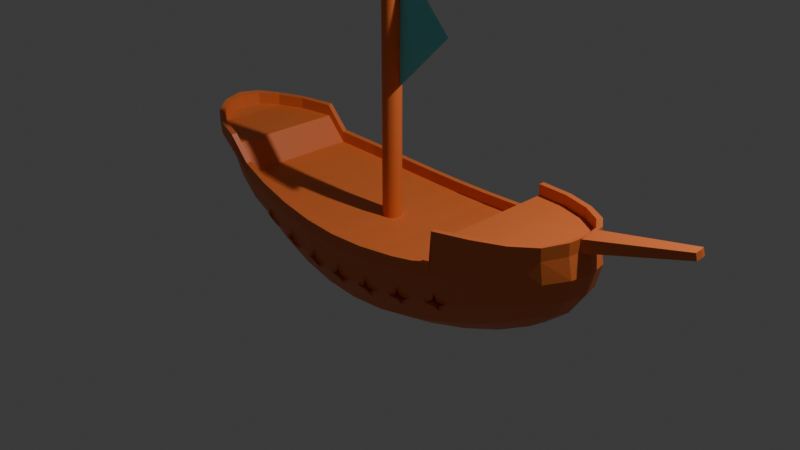 # Source: untitled4.blend  (saved by Blender 4.1.24; exported with 4.5.12 LTS)
import bpy
from mathutils import Matrix  # noqa: F401  (used for matrix-valued properties, if any)

bpy.ops.wm.read_factory_settings(use_empty=True)
scene = bpy.context.scene
scene.name = 'Scene'

# ---- collections
col_collection = bpy.data.collections.new('Collection'); scene.collection.children.link(col_collection)

# ---- materials (node trees are filled in below, after node groups)
mat_material = bpy.data.materials.new('Material')
mat_material.use_transparent_shadow = False
mat_material_001 = bpy.data.materials.new('Material.001')
mat_material_001.use_transparent_shadow = False

# ---- material node trees
mat_material.use_nodes = True; mat_material.node_tree.nodes.clear()
_N = mat_material.node_tree.nodes; _L = mat_material.node_tree.links
n0 = _N.new('ShaderNodeBsdfPrincipled'); n0.name = 'Principled BSDF'; n0.location = (10, 300)
n0.inputs[0].default_value = (0.8003, 0.1809, 0.04187, 1.0)
n1 = _N.new('ShaderNodeOutputMaterial'); n1.name = 'Material Output'; n1.location = (300, 300)
_L.new(n0.outputs[0], n1.inputs[0])
n1.is_active_output = True
mat_material_001.use_nodes = True; mat_material_001.node_tree.nodes.clear()
_N = mat_material_001.node_tree.nodes; _L = mat_material_001.node_tree.links
n0 = _N.new('ShaderNodeBsdfPrincipled'); n0.name = 'Principled BSDF'; n0.location = (10, 300)
n0.inputs[0].default_value = (0.1582, 0.7615, 0.8001, 1.0)
n1 = _N.new('ShaderNodeOutputMaterial'); n1.name = 'Material Output'; n1.location = (300, 300)
_L.new(n0.outputs[0], n1.inputs[0])
n1.is_active_output = True

# ---- world
world_world = bpy.data.worlds.new('World'); scene.world = world_world
world_world.use_nodes = True; world_world.node_tree.nodes.clear()
_N = world_world.node_tree.nodes; _L = world_world.node_tree.links
n0 = _N.new('ShaderNodeOutputWorld'); n0.name = 'World Output'; n0.location = (300, 300)
n1 = _N.new('ShaderNodeBackground'); n1.name = 'Background'; n1.location = (10, 300)
n1.inputs[0].default_value = (0.05088, 0.05088, 0.05088, 1.0)
_L.new(n1.outputs[0], n0.inputs[0])
n0.is_active_output = True
world_world.color = (0.05088, 0.05088, 0.05088)
world_world.use_sun_shadow = False
world_world.sun_shadow_jitter_overblur = 0.0

# ---- cameras
cam_camera = bpy.data.cameras.new('Camera')
cam_camera.clip_end = 100.0
cam_camera.ortho_scale = 7.314

# ---- lights
light_light = bpy.data.lights.new('Light', 'POINT')
light_light.transmission_factor = 0.0
light_light.energy = 1000.0
light_light.shadow_soft_size = 0.1
light_light.shadow_maximum_resolution = 0.006
light_light.use_absolute_resolution = True

# ---- meshes
me_cube_001 = bpy.data.meshes.new('Cube.001')
me_cube_001.from_pydata([(-2.147, -0.3168, -0.1007), (-2.128, -0.3901, 0.6536), (-2.147, 0.3168, -0.1007), (-2.128, 0.3901, 0.6536), (2.099, -0.3168, -0.1007), (2.118, -0.3901, 0.6536), (2.099, 0.3168, -0.1007), (2.118, 0.3901, 0.6536), (-0.7715, 0.5934, -0.5643), (-0.7715, -0.5934, -0.5643), (0.7998, -0.5934, -0.5643), (0.7998, 0.5934, -0.5643), (-2.22, 0.1842, -0.1343), (-2.257, -7.544e-08, -0.1506), (-2.22, -0.1842, -0.1343), (-2.214, -0.3718, 0.06769), (-2.244, -0.4158, 0.2966), (-2.348, -0.4255, 0.5017), (-2.348, 0.3245, 0.5017), (-2.244, 0.4158, 0.2966), (-2.214, 0.3718, 0.06769), (-1.201, 0.5274, -0.4701), (-1.61, 0.4503, -0.3485), (-1.943, 0.3761, -0.213), (2.142, 0.3759, 0.5052), (2.209, 0.4158, 0.2966), (2.169, 0.3718, 0.06769), (2.164, -0.1842, -0.1343), (2.196, -8.103e-08, -0.1506), (2.164, 0.1842, -0.1343), (2.142, -0.3759, 0.5052), (2.209, -0.4158, 0.2966), (2.169, -0.3718, 0.06769), (1.208, -0.5274, -0.4701), (1.592, -0.4503, -0.3485), (1.906, -0.3761, -0.213), (0.4064, 0.6346, -0.6219), (0.02338, 0.6483, -0.6411), (-0.3643, 0.6346, -0.6219), (-1.943, -0.3761, -0.213), (-1.61, -0.4503, -0.3485), (-1.201, -0.5274, -0.4701), (0.02496, -0.6606, 0.6718), (-0.7723, 0.3211, -0.7403), (-0.7726, -2.794e-09, -0.7989), (-0.7723, -0.3211, -0.7403), (-0.7615, -0.7922, 0.06067), (-0.7615, 0.7922, 0.06067), (-0.77, 0.7748, -0.2808), (-0.3643, -0.6346, -0.6219), (0.02338, -0.6483, -0.6411), (0.4064, -0.6346, -0.6219), (1.906, 0.3761, -0.213), (1.592, 0.4503, -0.3485), (1.208, 0.5274, -0.4701), (0.7959, -0.7922, 0.06061), (0.7989, 0.3211, -0.7403), (0.7986, -6.519e-09, -0.7989), (0.7989, -0.3211, -0.7403), (0.7959, 0.7922, 0.06061), (0.8012, 0.7748, -0.2808), (-2.367, -0.1992, 0.09038), (-2.412, -0.2188, 0.3284), (-2.486, -0.2479, 0.5274), (-2.419, -5.635e-08, 0.09104), (-2.468, -6.659e-08, 0.339), (-2.532, -0.05047, 0.5412), (-2.367, 0.1992, 0.09038), (-2.412, 0.2188, 0.3284), (-2.486, 0.147, 0.5274), (1.211, 0.702, -0.2042), (1.21, 0.7285, 0.1142), (1.212, 0.7056, 0.4351), (1.601, 0.6093, -0.1082), (1.61, 0.6953, 0.1823), (1.595, 0.6323, 0.4698), (1.929, 0.503, -0.007792), (1.95, 0.5739, 0.2454), (1.914, 0.5211, 0.4902), (2.312, 0.1992, 0.09038), (2.367, 0.2188, 0.3284), (2.274, 0.1982, 0.5307), (2.359, -7.311e-08, 0.09104), (2.42, -4.377e-08, 0.339), (2.319, -3.135e-09, 0.5445), (2.312, -0.1992, 0.09038), (2.367, -0.2188, 0.3284), (2.274, -0.1982, 0.5307), (-1.186, -0.7293, 0.1154), (-1.611, -0.6093, -0.1082), (-1.608, -0.6371, 0.1846), (-1.778, -0.6803, 0.4697), (-1.959, -0.503, -0.007792), (-1.97, -0.5739, 0.2454), (-2.108, -0.5711, 0.4865), (1.207, 0.2822, -0.6348), (1.595, 0.2386, -0.4949), (1.922, 0.2016, -0.3276), (1.207, -3.073e-08, -0.6896), (1.599, -6.612e-08, -0.5426), (1.937, -6.892e-08, -0.3629), (1.207, -0.2822, -0.6348), (1.595, -0.2386, -0.4949), (1.922, -0.2016, -0.3276), (-1.966, 0.2016, -0.3276), (-1.617, 0.2386, -0.4949), (-1.204, 0.2822, -0.6348), (-1.984, -7.218e-08, -0.3629), (-1.624, -4.936e-08, -0.5426), (-1.205, -2.887e-08, -0.6896), (-1.966, -0.2016, -0.3276), (-1.617, -0.2386, -0.4949), (-1.204, -0.2822, -0.6348), (0.4041, -0.8297, 0.02661), (0.02416, -0.8421, 0.0153), (-0.3593, -0.8297, 0.02662), (-1.959, 0.503, -0.007792), (-1.97, 0.5739, 0.2454), (-2.108, 0.4702, 0.4865), (-1.611, 0.6093, -0.1082), (-1.603, 0.6383, 0.1771), (-1.774, 0.5809, 0.4621), (-1.199, 0.702, -0.2042), (-1.186, 0.7293, 0.1154), (1.929, -0.503, -0.007792), (1.95, -0.5739, 0.2454), (1.914, -0.5211, 0.4902), (1.601, -0.6093, -0.1082), (1.61, -0.6953, 0.1823), (1.595, -0.6323, 0.4698), (1.21, -0.7285, 0.1142), (1.212, -0.7056, 0.4351), (-0.3647, 0.3455, -0.8043), (0.02316, 0.3537, -0.8257), (0.4061, 0.3455, -0.8043), (-0.3648, -2.794e-09, -0.8652), (0.02309, 9.313e-10, -0.8872), (0.4059, -2.794e-09, -0.8652), (-0.3647, -0.3455, -0.8043), (0.02316, -0.3537, -0.8257), (0.4061, -0.3455, -0.8043), (-0.3637, 0.8194, -0.3279), (-0.3593, 0.8297, 0.02662), (0.02374, 0.8343, -0.3436), (0.02416, 0.8421, 0.0153), (0.4071, 0.8194, -0.3279), (0.4041, 0.8297, 0.02661), (-2.537, -0.2738, 0.543), (-2.588, -0.05047, 0.5618), (-2.537, 0.1729, 0.543), (1.215, 0.7861, 0.1169), (-2.387, -0.4695, 0.5082), (-2.387, 0.3686, 0.5082), (1.217, 0.7633, 0.4376), (1.61, 0.6882, 0.4708), (1.939, 0.5734, 0.4922), (0.8029, 0.8495, 0.06143), (2.325, 0.2234, 0.5469), (2.181, 0.4191, 0.5121), (2.374, -3.353e-08, 0.5657), (2.325, -0.2234, 0.5469), (-1.197, -0.7861, 0.1169), (2.181, -0.4191, 0.5121), (-1.612, -0.6953, 0.1823), (-1.786, -0.7387, 0.4669), (-2.132, -0.6238, 0.4883), (-0.7683, -0.8495, 0.06143), (0.4078, -0.8873, 0.02688), (0.02417, -0.8999, 0.01536), (-0.3629, -0.8873, 0.02688), (0.8029, -0.8495, 0.06143), (-2.132, 0.5229, 0.4883), (-1.786, 0.6377, 0.4669), (-1.612, 0.6953, 0.1823), (-1.197, 0.7861, 0.1169), (-0.7683, 0.8495, 0.06143), (1.939, -0.5734, 0.4922), (1.61, -0.6882, 0.4708), (1.217, -0.7633, 0.4376), (1.215, -0.7861, 0.1169), (-0.3629, 0.8873, 0.02688), (0.02417, 0.8999, 0.01536), (0.4078, 0.8873, 0.02688), (2.274, 0.1982, 0.5412), (2.274, -0.1982, 0.5412), (2.142, 0.3759, 0.5157), (2.142, -0.3759, 0.5157), (1.914, 0.5211, 0.5008), (1.914, -0.5211, 0.5008), (1.595, 0.6323, 0.4803), (1.595, -0.6323, 0.4803), (1.212, 0.7056, 0.4456), (1.212, -0.7056, 0.4456), (1.21, 0.7285, 0.1247), (1.21, -0.7285, 0.1247), (0.7958, 0.7922, 0.07114), (0.7958, -0.7922, 0.07114), (0.4041, -0.8297, 0.03714), (0.4041, 0.8297, 0.03714), (0.0241, -0.8421, 0.02583), (0.0241, 0.8422, 0.02583), (-0.3594, -0.8297, 0.03715), (-0.3594, 0.8297, 0.03715), (-0.7616, -0.7922, 0.0712), (-0.7616, 0.7922, 0.0712), (-1.187, -0.7293, 0.1259), (-1.187, 0.7293, 0.1259), (-1.608, -0.6371, 0.1951), (-1.603, 0.6383, 0.1877), (-1.778, -0.6803, 0.4802), (-1.774, 0.581, 0.4726), (-2.108, -0.5711, 0.4971), (-2.108, 0.4702, 0.4971), (-2.348, -0.4255, 0.5122), (-2.348, 0.3245, 0.5122), (-2.486, -0.2479, 0.5379), (-2.486, 0.147, 0.5379), (-2.532, -0.05047, 0.5517), (2.319, 3.632e-06, 0.555), (-2.538, -0.2743, 0.6745), (-2.589, -0.05094, 0.6933), (-2.538, 0.1724, 0.6745), (-2.387, -0.47, 0.6397), (-2.387, 0.3681, 0.6397), (1.214, 0.7856, 0.2483), (1.217, 0.7628, 0.5691), (1.609, 0.6877, 0.6023), (1.938, 0.5729, 0.6236), (0.802, 0.849, 0.1929), (2.18, 0.4186, 0.6435), (2.324, 0.2229, 0.6784), (2.373, -0.0004704, 0.6972), (2.324, -0.2238, 0.6784), (2.18, -0.4195, 0.6435), (-1.198, -0.7866, 0.2483), (-1.613, -0.6957, 0.3138), (-1.787, -0.7391, 0.5984), (-2.133, -0.6243, 0.6197), (-0.7692, -0.85, 0.1929), (0.4069, -0.8877, 0.1584), (0.02325, -0.9003, 0.1468), (-0.3638, -0.8877, 0.1584), (0.802, -0.85, 0.1929), (-2.133, 0.5224, 0.6197), (-1.787, 0.6372, 0.5984), (-1.613, 0.6948, 0.3138), (-1.198, 0.7856, 0.2483), (-0.7692, 0.849, 0.1929), (1.938, -0.5738, 0.6236), (1.609, -0.6887, 0.6023), (1.217, -0.7637, 0.5691), (1.214, -0.7866, 0.2483), (-0.3638, 0.8868, 0.1584), (0.02325, 0.8994, 0.1468), (0.4069, 0.8868, 0.1584), (-2.487, -0.2484, 0.6589), (-2.533, -0.05094, 0.6727), (-2.487, 0.1465, 0.6589), (-2.349, -0.4259, 0.6332), (-2.349, 0.3241, 0.6332), (1.21, 0.728, 0.2457), (1.211, 0.7052, 0.5666), (1.594, 0.6318, 0.6012), (1.913, 0.5206, 0.6217), (0.795, 0.7917, 0.1921), (2.141, 0.3754, 0.6366), (2.273, 0.1977, 0.6622), (2.318, -0.0004704, 0.676), (2.273, -0.1987, 0.6622), (2.141, -0.3763, 0.6366), (-1.187, -0.7298, 0.2468), (-1.608, -0.6375, 0.3161), (-1.779, -0.6807, 0.6011), (-2.108, -0.5716, 0.618), (-0.7624, -0.7926, 0.1921), (0.4032, -0.8301, 0.1581), (0.02324, -0.8426, 0.1468), (-0.3602, -0.8301, 0.1581), (0.795, -0.7927, 0.1921), (-2.108, 0.4697, 0.618), (-1.775, 0.5805, 0.5936), (-1.604, 0.6378, 0.3086), (-1.187, 0.7288, 0.2468), (-0.7624, 0.7917, 0.1921), (1.913, -0.5215, 0.6217), (1.594, -0.6328, 0.6012), (1.211, -0.7061, 0.5666), (1.21, -0.7289, 0.2457), (-0.3602, 0.8292, 0.1581), (0.02324, 0.8417, 0.1468), (0.4032, 0.8292, 0.1581), (2.349, -0.1166, 0.5559), (2.348, -0.117, 0.6874), (2.35, 0.1095, 0.5565), (2.349, 0.109, 0.688), (2.357, 0.1261, 0.5606), (2.387, 0.01802, 0.5712), (2.357, 0.01087, 0.699), (2.327, 0.119, 0.6884), (2.373, -0.09928, 0.5518), (2.342, -0.1064, 0.6796), (3.373, 0.14, 0.834), (3.389, 0.08117, 0.8397), (3.372, 0.07727, 0.9093), (3.356, 0.1361, 0.9035), (3.381, 0.01733, 0.8292), (3.365, 0.01343, 0.8987), (-0.7698, -0.7969, -0.1652), (-0.883, -0.753, -0.2587), (-0.7696, -0.7092, -0.3778), (-0.6553, -0.7843, -0.2934), (-0.8063, -0.7556, -0.2276), (0.6853, -0.4396, -0.1515), (-0.8056, -0.7271, -0.2971), (-0.7253, -0.7382, -0.3092), (-0.7258, -0.7667, -0.2401), (0.8023, -0.7968, -0.1652), (0.6866, -0.7846, -0.2938), (0.7996, -0.7092, -0.3778), (0.9138, -0.7522, -0.2577), (0.7574, -0.7668, -0.2402), (0.801, -0.4518, -0.02289), (0.756, -0.7383, -0.3093), (0.8361, -0.7269, -0.2968), (0.8377, -0.7553, -0.2272), (-1.199, -0.7289, -0.08994), (-1.31, -0.6749, -0.1764), (-1.199, -0.6356, -0.3007), (-1.086, -0.7182, -0.2238), (-1.233, -0.6831, -0.1488), (-0.7709, -0.4217, -0.1343), (-1.232, -0.6527, -0.2183), (-1.154, -0.668, -0.2347), (-1.154, -0.6984, -0.1659), (0.4076, -0.8384, -0.2115), (0.291, -0.8207, -0.3316), (0.4062, -0.7543, -0.4252), (0.5218, -0.8035, -0.3124), (0.3642, -0.807, -0.2841), (-0.6565, -0.4393, -0.151), (0.3637, -0.7797, -0.3535), (0.4449, -0.7736, -0.3468), (0.4459, -0.8009, -0.2771), (0.1399, -0.8267, -0.3374), (0.02389, -0.8523, -0.227), (-0.09238, -0.8267, -0.3375), (0.02361, -0.7694, -0.441), (0.0649, -0.8183, -0.2963), (-0.7708, -0.3642, -0.2355), (-0.01732, -0.8183, -0.2963), (-0.01717, -0.7913, -0.3658), (0.06454, -0.7913, -0.3658), (-0.2476, -0.8207, -0.3316), (-0.3636, -0.8384, -0.2115), (-0.4785, -0.8039, -0.3128), (-0.3633, -0.7544, -0.4252), (-0.3207, -0.807, -0.2841), (-0.8842, -0.408, -0.1163), (-0.4024, -0.801, -0.2773), (-0.4018, -0.7738, -0.347), (-0.3205, -0.7797, -0.3535), (1.321, -0.6737, -0.1749), (1.206, -0.7106, -0.08424), (1.099, -0.7189, -0.2249), (1.208, -0.6357, -0.3007), (1.245, -0.6828, -0.1482), (-0.7711, -0.4518, -0.02287), (1.167, -0.6987, -0.1663), (1.165, -0.6683, -0.2351), (1.243, -0.6524, -0.2177), (-0.7141, -0.7726, -0.2302), (-0.7658, -0.7933, -0.1026), (-0.8176, -0.7581, -0.2151), (-0.9385, -0.7272, -0.2425), (-0.8177, -0.7205, -0.3062), (-0.7669, -0.6621, -0.42), (-0.7143, -0.735, -0.3213), (-0.5913, -0.7756, -0.2935), (0.849, -0.7578, -0.2147), (0.7986, -0.7933, -0.1026), (0.7457, -0.7728, -0.2303), (0.6226, -0.7762, -0.2941), (0.745, -0.7352, -0.3215), (0.7964, -0.6622, -0.42), (0.8482, -0.7202, -0.3058), (0.969, -0.7259, -0.2411), (-1.143, -0.7054, -0.1566), (-1.193, -0.7281, -0.02715), (-1.244, -0.6853, -0.136), (-1.363, -0.6462, -0.157), (-1.244, -0.6451, -0.2266), (-1.195, -0.588, -0.3422), (-1.143, -0.6651, -0.2473), (-1.022, -0.7133, -0.227), (0.4574, -0.804, -0.2652), (0.4056, -0.8331, -0.1492), (0.3525, -0.812, -0.2735), (0.2282, -0.8076, -0.3278), (0.3522, -0.776, -0.365), (0.4046, -0.7076, -0.468), (0.457, -0.768, -0.3566), (0.5798, -0.7809, -0.2996), (0.07638, -0.7867, -0.3765), (0.2006, -0.8086, -0.3291), (0.07655, -0.8222, -0.2849), (0.02394, -0.8464, -0.1648), (-0.02896, -0.8222, -0.285), (-0.1531, -0.8087, -0.3292), (-0.02902, -0.7867, -0.3765), (0.02355, -0.7227, -0.484), (-0.309, -0.7759, -0.3649), (-0.1848, -0.8075, -0.3277), (-0.3089, -0.8119, -0.2735), (-0.3615, -0.8331, -0.1492), (-0.4139, -0.8041, -0.2654), (-0.5366, -0.7815, -0.3003), (-0.4139, -0.7682, -0.3568), (-0.3619, -0.7076, -0.468), (1.255, -0.6446, -0.226), (1.373, -0.6444, -0.155), (1.256, -0.6848, -0.1353), (1.21, -0.7279, -0.02697), (1.156, -0.7059, -0.1563), (1.034, -0.7147, -0.2283), (1.154, -0.6656, -0.2477), (1.204, -0.5882, -0.3422), (-0.736, -0.7826, -0.2508), (-0.7662, -0.7827, -0.1412), (-0.8033, -0.7735, -0.2396), (-0.8989, -0.7322, -0.2483), (-0.8025, -0.7481, -0.302), (-0.7661, -0.6822, -0.3851), (-0.7355, -0.7572, -0.3123), (-0.6317, -0.7691, -0.2883), (0.8348, -0.7733, -0.2393), (0.7987, -0.7827, -0.1411), (0.7676, -0.7827, -0.251), (0.6629, -0.7695, -0.2888), (0.7664, -0.7573, -0.3125), (0.7959, -0.6822, -0.385), (0.8332, -0.7479, -0.3016), (0.9295, -0.7312, -0.2471), (-1.166, -0.7133, -0.1767), (-1.194, -0.716, -0.06542), (-1.232, -0.7008, -0.1616), (-1.324, -0.6534, -0.1647), (-1.231, -0.6737, -0.2236), (-1.194, -0.6087, -0.3077), (-1.165, -0.6863, -0.2378), (-1.062, -0.7046, -0.2196), (0.4412, -0.8188, -0.2887), (0.4057, -0.8235, -0.1878), (0.3728, -0.8238, -0.2949), (0.2689, -0.8038, -0.3254), (0.3723, -0.7994, -0.3568), (0.4043, -0.7272, -0.4327), (0.4402, -0.7944, -0.3511), (0.5396, -0.7835, -0.3032), (0.05782, -0.8117, -0.3696), (0.1599, -0.808, -0.3298), (0.05821, -0.8358, -0.3074), (0.0239, -0.8371, -0.2034), (-0.01064, -0.8358, -0.3074), (-0.1124, -0.8081, -0.3298), (-0.01043, -0.8117, -0.3696), (0.02359, -0.7422, -0.4486), (-0.3291, -0.7994, -0.3568), (-0.2255, -0.8038, -0.3254), (-0.3292, -0.8239, -0.2949), (-0.3617, -0.8235, -0.1878), (-0.3976, -0.8189, -0.2889), (-0.4964, -0.7839, -0.3038), (-0.397, -0.7945, -0.3512), (-0.3614, -0.7272, -0.4327), (1.242, -0.6734, -0.2231), (1.335, -0.6521, -0.163), (1.244, -0.7004, -0.1611), (1.209, -0.7158, -0.06533), (1.172, -0.6952, -0.1713), (1.074, -0.7056, -0.2206), (1.176, -0.6865, -0.2381), (1.203, -0.6089, -0.3076), (-0.7703, -0.6626, -0.1098), (-0.8834, -0.6188, -0.2033), (-0.77, -0.575, -0.3224), (-0.6557, -0.65, -0.238), (0.8018, -0.6625, -0.1098), (0.6861, -0.6503, -0.2384), (0.7992, -0.575, -0.3224), (0.9133, -0.6179, -0.2023), (-1.199, -0.5947, -0.03454), (-1.31, -0.5406, -0.121), (-1.199, -0.5014, -0.2453), (-1.087, -0.584, -0.1684), (0.4071, -0.7041, -0.1561), (0.2905, -0.6864, -0.2762), (0.4058, -0.6201, -0.3698), (0.5213, -0.6692, -0.257), (0.1394, -0.6924, -0.282), (0.02341, -0.718, -0.1716), (-0.09286, -0.6924, -0.2821), (0.02313, -0.6351, -0.3856), (-0.248, -0.6864, -0.2762), (-0.3641, -0.7041, -0.1561), (-0.479, -0.6696, -0.2574), (-0.3638, -0.6201, -0.3698), (1.321, -0.5394, -0.1195), (1.213, -0.5946, -0.03465), (1.098, -0.5847, -0.1695), (1.208, -0.5014, -0.2453), (0.02391, -0.8568, -0.2081), (-0.7365, -0.6484, -0.1954), (-0.8038, -0.6393, -0.1843), (-0.803, -0.6139, -0.2466), (-0.736, -0.6229, -0.2569), (0.8343, -0.639, -0.1839), (0.7672, -0.6484, -0.1956), (0.7659, -0.623, -0.2571), (0.8327, -0.6136, -0.2463), (-1.166, -0.5791, -0.1213), (-1.232, -0.5665, -0.1062), (-1.231, -0.5394, -0.1682), (-1.166, -0.5521, -0.1824), (0.4407, -0.6846, -0.2333), (0.3723, -0.6896, -0.2396), (0.3718, -0.6651, -0.3014), (0.4397, -0.6602, -0.2957), (0.05734, -0.6774, -0.3142), (0.05773, -0.7015, -0.252), (-0.01112, -0.7016, -0.252), (-0.01091, -0.6774, -0.3142), (-0.3296, -0.6651, -0.3014), (-0.3297, -0.6896, -0.2395), (-0.3981, -0.6847, -0.2335), (-0.3975, -0.6603, -0.2958), (1.241, -0.5392, -0.1678), (1.244, -0.5661, -0.1057), (1.178, -0.5792, -0.1217), (1.176, -0.5523, -0.1827), (0.7984, -0.3642, -0.2354), (0.9126, -0.4072, -0.1153), (0.7996, -0.4216, -0.1342), (-1.2, -0.3839, 0.05241), (-1.311, -0.3298, -0.03401), (-1.2, -0.2906, -0.1584), (-1.088, -0.3732, -0.08148), (-1.2, -0.3497, -0.05803), (0.4063, -0.4934, -0.06917), (0.2897, -0.4757, -0.1893), (0.405, -0.4093, -0.2829), (0.5205, -0.4585, -0.17), (0.4056, -0.4656, -0.1811), (0.1386, -0.4816, -0.1951), (0.02265, -0.5073, -0.08461), (-0.09362, -0.4817, -0.1951), (0.02237, -0.4244, -0.2987), (0.0225, -0.4803, -0.1967), (-0.2488, -0.4757, -0.1892), (-0.3649, -0.4934, -0.06918), (-0.4797, -0.4589, -0.1705), (-0.3645, -0.4093, -0.2829), (-0.3647, -0.4656, -0.1811), (1.32, -0.3287, -0.03253), (1.212, -0.3838, 0.0523), (1.097, -0.3739, -0.08251), (1.207, -0.2907, -0.1583), (1.209, -0.3496, -0.05795), (-0.7373, -0.4376, -0.1085), (-0.8045, -0.4285, -0.0973), (-0.8038, -0.4031, -0.1596), (-0.7368, -0.4122, -0.17), (0.8335, -0.4282, -0.09694), (0.7664, -0.4377, -0.1086), (0.7651, -0.4122, -0.1701), (0.832, -0.4029, -0.1593), (-1.167, -0.3683, -0.0344), (-1.233, -0.3558, -0.01925), (-1.232, -0.3287, -0.08129), (-1.166, -0.3413, -0.09541), (0.4399, -0.4738, -0.1463), (0.3716, -0.4788, -0.1526), (0.3711, -0.4544, -0.2145), (0.4389, -0.4494, -0.2087), (0.05658, -0.4667, -0.2272), (0.05697, -0.4908, -0.165), (-0.01188, -0.4908, -0.1651), (-0.01167, -0.4667, -0.2272), (-0.3303, -0.4544, -0.2145), (-0.3305, -0.4789, -0.1526), (-0.3989, -0.4739, -0.1465), (-0.3982, -0.4495, -0.2089), (1.241, -0.3284, -0.0808), (1.243, -0.3554, -0.01871), (1.177, -0.3684, -0.03479), (1.175, -0.3415, -0.09576), (-0.08528, 0.08529, -0.1999), (-0.08528, 0.08529, 2.682), (-0.0659, 0.08339, -0.1999), (-0.0659, 0.08339, 2.682), (-0.04727, 0.07773, -0.1999), (-0.04727, 0.07773, 2.682), (-0.0301, 0.06856, -0.1999), (-0.0301, 0.06856, 2.682), (-0.01505, 0.05621, -0.1999), (-0.01505, 0.05621, 2.682), (-0.002704, 0.04116, -0.1999), (-0.002704, 0.04116, 2.682), (0.006473, 0.02399, -0.1999), (0.006473, 0.02399, 2.682), (0.01212, 0.00536, -0.1999), (0.01212, 0.00536, 2.682), (0.01403, -0.01401, -0.1999), (0.01403, -0.01401, 2.682), (0.01212, -0.03339, -0.1999), (0.01212, -0.03339, 2.682), (0.006473, -0.05202, -0.1999), (0.006473, -0.05202, 2.682), (-0.002704, -0.06919, -0.1999), (-0.002704, -0.06919, 2.682), (-0.01505, -0.08424, -0.1999), (-0.01505, -0.08424, 2.682), (-0.0301, -0.09659, -0.1999), (-0.0301, -0.09659, 2.682), (-0.04727, -0.1058, -0.1999), (-0.04727, -0.1058, 2.682), (-0.0659, -0.1114, -0.1999), (-0.0659, -0.1114, 2.682), (-0.08528, -0.1133, -0.1999), (-0.08528, -0.1133, 2.682), (-0.1046, -0.1114, -0.1999), (-0.1046, -0.1114, 2.682), (-0.1233, -0.1058, -0.1999), (-0.1233, -0.1058, 2.682), (-0.1404, -0.09659, -0.1999), (-0.1404, -0.09659, 2.682), (-0.1555, -0.08424, -0.1999), (-0.1555, -0.08424, 2.682), (-0.1678, -0.06919, -0.1999), (-0.1678, -0.06919, 2.682), (-0.177, -0.05202, -0.1999), (-0.177, -0.05202, 2.682), (-0.1827, -0.03339, -0.1999), (-0.1827, -0.03339, 2.682), (-0.1846, -0.01401, -0.1999), (-0.1846, -0.01401, 2.682), (-0.1827, 0.00536, -0.1999), (-0.1827, 0.00536, 2.682), (-0.177, 0.02399, -0.1999), (-0.177, 0.02399, 2.682), (-0.1678, 0.04116, -0.1999), (-0.1678, 0.04116, 2.682), (-0.1555, 0.05621, -0.1999), (-0.1555, 0.05621, 2.682), (-0.1404, 0.06856, -0.1999), (-0.1404, 0.06856, 2.682), (-0.1233, 0.07773, -0.1999), (-0.1233, 0.07773, 2.682), (-0.1046, 0.08339, -0.1999), (-0.1046, 0.08339, 2.682), (0.01548, 0.002621, 2.674), (0.008547, 0.002621, 2.667), (0.645, -0.001508, 2.029), (0.0001542, -0.001508, 1.4)], [(151, 1), (3, 152), (7, 158), (5, 162), (461, 510)], [(61, 62, 65, 64), (62, 147, 148, 65), (64, 65, 68, 67), (65, 148, 149, 68), (0, 15, 61, 14), (15, 16, 62, 61), (16, 151, 147, 62), (68, 149, 152, 19), (67, 68, 19, 20), (12, 67, 20, 2), (13, 64, 67, 12), (14, 61, 64, 13), (70, 150, 74, 73), (150, 153, 154, 74), (73, 74, 77, 76), (74, 154, 155, 77), (11, 60, 70, 54), (60, 156, 150, 70), (77, 155, 158, 25), (76, 77, 25, 26), (52, 76, 26, 6), (53, 73, 76, 52), (54, 70, 73, 53), (79, 80, 83, 82), (80, 157, 293, 159, 83), (82, 83, 86, 85), (83, 159, 291, 160, 86), (6, 26, 79, 29), (26, 25, 80, 79), (25, 158, 157, 80), (86, 160, 162, 31), (85, 86, 31, 32), (27, 85, 32, 4), (28, 82, 85, 27), (29, 79, 82, 28), (41, 391, 390, 389, 89, 40), (89, 163, 93, 92), (163, 164, 165, 93), (423, 422, 421, 179, 170, 379, 378, 385), (49, 417, 416, 415, 377, 376, 375, 9), (93, 165, 151, 16), (92, 93, 16, 15), (39, 92, 15, 0), (40, 89, 92, 39), (397, 396, 395, 167, 168, 405, 404, 403), (95, 96, 99, 98), (96, 97, 100, 99), (98, 99, 102, 101), (99, 100, 103, 102), (11, 54, 95, 56), (54, 53, 96, 95), (53, 52, 97, 96), (52, 6, 29, 97), (97, 29, 28, 100), (100, 28, 27, 103), (103, 27, 4, 35), (102, 103, 35, 34), (101, 102, 34, 33), (58, 101, 33, 10), (57, 98, 101, 58), (56, 95, 98, 57), (104, 105, 108, 107), (105, 106, 109, 108), (107, 108, 111, 110), (108, 109, 112, 111), (2, 23, 104, 12), (23, 22, 105, 104), (22, 21, 106, 105), (21, 8, 43, 106), (106, 43, 44, 109), (109, 44, 45, 112), (112, 45, 9, 41), (111, 112, 41, 40), (110, 111, 40, 39), (14, 110, 39, 0), (13, 107, 110, 14), (12, 104, 107, 13), (51, 399, 398, 397, 403, 402, 409, 50), (50, 409, 408, 407, 411, 410, 417, 49), (389, 388, 387, 161, 163, 89), (33, 425, 424, 423, 385, 384, 383, 10), (373, 372, 371, 166, 161, 387, 386, 393), (9, 375, 374, 373, 393, 392, 391, 41), (34, 127, 419, 418, 425, 33), (407, 406, 405, 168, 169, 413, 412, 411), (116, 117, 173, 119), (117, 171, 172, 173), (119, 173, 174, 122), (2, 20, 116, 23), (20, 19, 117, 116), (19, 152, 171, 117), (122, 174, 175, 48), (21, 122, 48, 8), (22, 119, 122, 21), (23, 116, 119, 22), (124, 125, 128, 127), (125, 176, 177, 128), (128, 177, 178, 179), (4, 32, 124, 35), (32, 31, 125, 124), (31, 162, 176, 125), (381, 380, 379, 170, 167, 395, 394, 401), (10, 383, 382, 381, 401, 400, 399, 51), (127, 128, 179, 421, 420, 419), (35, 124, 127, 34), (132, 133, 136, 135), (133, 134, 137, 136), (135, 136, 139, 138), (136, 137, 140, 139), (8, 38, 132, 43), (38, 37, 133, 132), (37, 36, 134, 133), (36, 11, 56, 134), (134, 56, 57, 137), (137, 57, 58, 140), (140, 58, 10, 51), (139, 140, 51, 50), (138, 139, 50, 49), (45, 138, 49, 9), (44, 135, 138, 45), (43, 132, 135, 44), (141, 180, 181, 143), (143, 181, 182, 145), (8, 48, 141, 38), (48, 175, 180, 141), (145, 182, 156, 60), (36, 145, 60, 11), (37, 143, 145, 36), (38, 141, 143, 37), (24, 78, 187, 185), (46, 115, 201, 203), (142, 47, 204, 202), (71, 59, 195, 193), (113, 55, 196, 197), (146, 144, 200, 198), (78, 75, 189, 187), (115, 114, 199, 201), (144, 142, 202, 200), (75, 72, 191, 189), (114, 113, 197, 199), (55, 130, 194, 196), (72, 71, 193, 191), (17, 94, 211, 213), (126, 30, 186, 188), (18, 69, 216, 214), (88, 46, 203, 205), (130, 131, 192, 194), (159, 293, 295, 296), (120, 123, 282, 281), (171, 152, 223, 243), (181, 180, 252, 253), (121, 120, 281, 280), (153, 150, 224, 225), (151, 165, 237, 222), (118, 121, 280, 279), (161, 166, 238, 234), (115, 46, 274, 277), (55, 113, 275, 278), (174, 173, 245, 246), (293, 157, 230, 294), (114, 115, 277, 276), (170, 179, 251, 242), (113, 114, 276, 275), (173, 172, 244, 245), (176, 162, 233, 248), (165, 164, 236, 237), (94, 17, 258, 273), (46, 88, 270, 274), (152, 149, 221, 223), (172, 171, 243, 244), (91, 94, 273, 272), (147, 151, 222, 219), (179, 178, 250, 251), (164, 163, 235, 236), (90, 91, 272, 271), (88, 90, 271, 270), (178, 177, 249, 250), (163, 161, 234, 235), (87, 30, 269, 268), (24, 81, 266, 265), (84, 87, 268, 267), (149, 148, 220, 221), (158, 155, 227, 229), (218, 183, 184), (183, 185, 186, 184), (187, 188, 186, 185), (189, 190, 188, 187), (191, 192, 190, 189), (191, 193, 194, 192), (193, 195, 196, 194), (197, 196, 195, 198), (197, 198, 200, 199), (199, 200, 202, 201), (201, 202, 204, 203), (205, 203, 204, 206), (205, 206, 208, 207), (209, 207, 208, 210), (209, 210, 212, 211), (211, 212, 214, 213), (215, 213, 214, 216), (217, 215, 216), (59, 146, 198, 195), (121, 118, 212, 210), (84, 81, 183, 218), (120, 121, 210, 208), (87, 84, 218, 184), (123, 120, 208, 206), (81, 24, 185, 183), (118, 18, 214, 212), (30, 87, 184, 186), (47, 123, 206, 204), (90, 88, 205, 207), (66, 63, 215, 217), (129, 126, 188, 190), (91, 90, 207, 209), (69, 66, 217, 216), (131, 129, 190, 192), (94, 91, 209, 211), (63, 17, 213, 215), (255, 256, 220, 219), (256, 257, 221, 220), (258, 255, 219, 222), (257, 259, 223, 221), (260, 261, 225, 224), (261, 262, 226, 225), (262, 263, 227, 226), (264, 260, 224, 228), (263, 265, 229, 227), (266, 267, 231, 294, 230), (267, 268, 232, 292, 231), (265, 266, 230, 229), (268, 269, 233, 232), (270, 271, 235, 234), (271, 272, 236, 235), (272, 273, 237, 236), (274, 270, 234, 238), (273, 258, 222, 237), (275, 276, 240, 239), (276, 277, 241, 240), (278, 275, 239, 242), (277, 274, 238, 241), (279, 280, 244, 243), (280, 281, 245, 244), (281, 282, 246, 245), (259, 279, 243, 223), (282, 283, 247, 246), (284, 285, 249, 248), (285, 286, 250, 249), (286, 287, 251, 250), (269, 284, 248, 233), (287, 278, 242, 251), (288, 289, 253, 252), (289, 290, 254, 253), (283, 288, 252, 247), (290, 264, 228, 254), (175, 174, 246, 247), (18, 118, 279, 259), (154, 153, 225, 226), (123, 47, 283, 282), (168, 167, 239, 240), (63, 66, 256, 255), (182, 181, 253, 254), (126, 129, 285, 284), (66, 69, 257, 256), (129, 131, 286, 285), (17, 63, 255, 258), (131, 130, 287, 286), (169, 168, 240, 241), (69, 18, 259, 257), (180, 175, 247, 252), (157, 158, 229, 230), (30, 126, 284, 269), (71, 72, 261, 260), (156, 182, 254, 228), (162, 160, 232, 233), (155, 154, 226, 227), (130, 55, 278, 287), (148, 147, 219, 220), (72, 75, 262, 261), (142, 144, 289, 288), (167, 170, 242, 239), (75, 78, 263, 262), (144, 146, 290, 289), (166, 169, 241, 238), (59, 71, 260, 264), (177, 176, 248, 249), (47, 142, 288, 283), (78, 24, 265, 263), (150, 156, 228, 224), (146, 59, 264, 290), (81, 84, 267, 266), (160, 291, 292, 232), (294, 231, 297, 298), (297, 300, 306, 303), (295, 298, 304, 301), (292, 291, 299, 300), (291, 159, 296, 299), (293, 294, 298, 295), (231, 292, 300, 297), (305, 302, 303, 306), (302, 301, 304, 303), (298, 297, 303, 304), (296, 295, 301, 302), (300, 299, 305, 306), (299, 296, 302, 305), (353, 470, 533, 503), (442, 325, 490, 519), (468, 353, 503, 532), (319, 434, 515, 489), (352, 468, 532, 502), (440, 319, 489, 518), (466, 352, 502, 531), (318, 440, 518, 488), (346, 458, 527, 501), (438, 318, 488, 517), (464, 346, 501, 530), (317, 438, 517, 487), (345, 464, 530, 500), (436, 317, 487, 516), (462, 345, 500, 529), (316, 436, 516, 486), (344, 462, 529, 499), (434, 316, 486, 515), (460, 344, 499, 528), (310, 426, 511, 485), (343, 460, 528, 498), (432, 310, 485, 514), (458, 343, 498, 527), (309, 432, 514, 484), (337, 450, 523, 497), (430, 309, 484, 513), (456, 337, 497, 526), (308, 430, 513, 483), (415, 414, 413, 169, 166, 371, 370, 377), (427, 315, 370, 371), (311, 427, 371, 372), (429, 311, 372, 373), (313, 429, 373, 374), (431, 313, 374, 375), (314, 431, 375, 376), (433, 314, 376, 377), (315, 433, 377, 370), (435, 324, 378, 379), (320, 435, 379, 380), (437, 320, 380, 381), (322, 437, 381, 382), (439, 322, 382, 383), (323, 439, 383, 384), (441, 323, 384, 385), (324, 441, 385, 378), (443, 333, 386, 387), (329, 443, 387, 388), (445, 329, 388, 389), (331, 445, 389, 390), (447, 331, 390, 391), (332, 447, 391, 392), (449, 332, 392, 393), (333, 449, 393, 386), (451, 342, 394, 395), (338, 451, 395, 396), (453, 338, 396, 397), (340, 453, 397, 398), (455, 340, 398, 399), (341, 455, 399, 400), (457, 341, 400, 401), (342, 457, 401, 394), (459, 351, 402, 403), (347, 459, 403, 404), (461, 347, 404, 405), (349, 461, 405, 406), (463, 349, 406, 407), (350, 463, 407, 408), (465, 350, 408, 409), (351, 465, 409, 402), (467, 360, 410, 411), (356, 467, 411, 412), (469, 356, 412, 413), (358, 469, 413, 414), (471, 358, 414, 415), (359, 471, 415, 416), (473, 359, 416, 417), (360, 473, 417, 410), (475, 369, 418, 419), (365, 475, 419, 420), (477, 365, 420, 421), (367, 477, 421, 422), (479, 367, 422, 423), (368, 479, 423, 424), (481, 368, 424, 425), (369, 481, 425, 418), (307, 426, 315, 427), (428, 307, 427, 311), (308, 428, 311, 429), (430, 308, 429, 313), (309, 430, 313, 431), (432, 309, 431, 314), (310, 432, 314, 433), (426, 310, 433, 315), (316, 434, 324, 435), (436, 316, 435, 320), (317, 436, 320, 437), (438, 317, 437, 322), (318, 438, 322, 439), (440, 318, 439, 323), (319, 440, 323, 441), (434, 319, 441, 324), (325, 442, 333, 443), (444, 325, 443, 329), (326, 444, 329, 445), (446, 326, 445, 331), (327, 446, 331, 447), (448, 327, 447, 332), (328, 448, 332, 449), (442, 328, 449, 333), (334, 450, 342, 451), (452, 334, 451, 338), (335, 452, 338, 453), (454, 335, 453, 340), (336, 454, 340, 455), (456, 336, 455, 341), (337, 456, 341, 457), (450, 337, 457, 342), (343, 458, 351, 459), (460, 343, 459, 347), (344, 460, 347, 461), (462, 344, 461, 349), (345, 462, 349, 463), (464, 345, 463, 350), (346, 464, 350, 465), (458, 346, 465, 351), (352, 466, 360, 467), (468, 352, 467, 356), (353, 468, 356, 469), (470, 353, 469, 358), (354, 470, 358, 471), (472, 354, 471, 359), (355, 472, 359, 473), (466, 355, 473, 360), (361, 474, 369, 475), (476, 361, 475, 365), (362, 476, 365, 477), (478, 362, 477, 367), (363, 478, 367, 479), (480, 363, 479, 368), (364, 480, 368, 481), (474, 364, 481, 369), (514, 485, 339, 570), (527, 498, 552, 583), (484, 514, 570, 348), (497, 523, 579, 550), (513, 484, 348, 569), (526, 497, 550, 582), (483, 513, 569, 357), (496, 526, 582, 549), (509, 535, 591, 565), (512, 483, 357, 568), (525, 496, 549, 581), (538, 509, 565, 594), (482, 512, 568, 366), (495, 525, 581, 548), (508, 538, 594, 564), (511, 482, 366, 567), (524, 495, 548, 580), (537, 508, 564, 593), (494, 524, 580, 547), (507, 537, 593, 563), (523, 494, 547, 579), (536, 507, 563, 592), (493, 519, 575, 545), (506, 536, 592, 562), (522, 493, 545, 578), (535, 506, 562, 591), (492, 522, 578, 544), (505, 531, 587, 560), (325, 444, 520, 490), (470, 354, 504, 533), (444, 326, 491, 520), (354, 472, 534, 504), (326, 446, 521, 491), (472, 355, 505, 534), (446, 327, 492, 521), (355, 466, 531, 505), (327, 448, 522, 492), (474, 361, 506, 535), (448, 328, 493, 522), (361, 476, 536, 506), (328, 442, 519, 493), (476, 362, 507, 536), (450, 334, 494, 523), (362, 478, 537, 507), (334, 452, 524, 494), (478, 363, 508, 537), (452, 335, 495, 524), (426, 307, 482, 511), (363, 480, 538, 508), (335, 454, 525, 495), (307, 428, 512, 482), (480, 364, 509, 538), (454, 336, 496, 525), (428, 308, 483, 512), (364, 474, 535, 509), (336, 456, 526, 496), (366, 568, 330, 567), (357, 569, 330, 568), (348, 570, 330, 569), (339, 567, 330, 570), (321, 572, 541, 571), (312, 573, 541, 572), (539, 574, 541, 573), (540, 571, 541, 574), (542, 576, 546, 575), (543, 577, 546, 576), (544, 578, 546, 577), (545, 575, 546, 578), (547, 580, 551, 579), (548, 581, 551, 580), (549, 582, 551, 581), (550, 579, 551, 582), (552, 584, 556, 583), (553, 585, 556, 584), (554, 586, 556, 585), (555, 583, 556, 586), (557, 588, 561, 587), (558, 589, 561, 588), (559, 590, 561, 589), (560, 587, 561, 590), (562, 592, 566, 591), (563, 593, 566, 592), (564, 594, 566, 593), (565, 591, 566, 594), (498, 528, 584, 552), (485, 511, 567, 339), (528, 499, 553, 584), (515, 486, 321, 571), (499, 529, 585, 553), (486, 516, 572, 321), (529, 500, 554, 585), (516, 487, 312, 572), (500, 530, 586, 554), (487, 517, 573, 312), (530, 501, 555, 586), (517, 488, 539, 573), (501, 527, 583, 555), (488, 518, 574, 539), (531, 502, 557, 587), (518, 489, 540, 574), (502, 532, 588, 557), (489, 515, 571, 540), (532, 503, 558, 588), (519, 490, 542, 575), (503, 533, 589, 558), (490, 520, 576, 542), (533, 504, 559, 589), (520, 491, 543, 576), (504, 534, 590, 559), (491, 521, 577, 543), (534, 505, 560, 590), (521, 492, 544, 577), (595, 596, 598, 597), (597, 598, 600, 599), (599, 600, 602, 601), (601, 602, 604, 603), (603, 604, 606, 605), (605, 606, 608, 607), (607, 608, 610, 609), (609, 610, 612, 611), (611, 612, 614, 613), (613, 614, 616, 615), (615, 616, 618, 617), (617, 618, 620, 619), (619, 620, 622, 621), (621, 622, 624, 623), (623, 624, 626, 625), (625, 626, 628, 627), (627, 628, 630, 629), (629, 630, 632, 631), (631, 632, 634, 633), (633, 634, 636, 635), (635, 636, 638, 637), (637, 638, 640, 639), (639, 640, 642, 641), (641, 642, 644, 643), (643, 644, 646, 645), (645, 646, 648, 647), (647, 648, 650, 649), (649, 650, 652, 651), (651, 652, 654, 653), (653, 654, 656, 655), (598, 596, 658, 656, 654, 652, 650, 648, 646, 644, 642, 640, 638, 636, 634, 632, 630, 628, 626, 624, 622, 620, 618, 616, 614, 612, 610, 608, 606, 604, 602, 600), (655, 656, 658, 657), (657, 658, 596, 595), (595, 597, 599, 601, 603, 605, 607, 609, 611, 613, 615, 617, 619, 621, 623, 625, 627, 629, 631, 633, 635, 637, 639, 641, 643, 645, 647, 649, 651, 653, 655, 657), (659, 660, 662, 661)])
me_cube_001.polygons.foreach_set('material_index', [0, 0, 0, 0, 0, 0, 0, 0, 0, 0, 0, 0, 0, 0, 0, 0, 0, 0, 0, 0, 0, 0, 0, 0, 0, 0, 0, 0, 0, 0, 0, 0, 0, 0, 0, 0, 0, 0, 0, 0, 0, 0, 0, 0, 0, 0, 0, 0, 0, 0, 0, 0, 0, 0, 0, 0, 0, 0, 0, 0, 0, 0, 0, 0, 0, 0, 0, 0, 0, 0, 0, 0, 0, 0, 0, 0, 0, 0, 0, 0, 0, 0, 0, 0, 0, 0, 0, 0, 0, 0, 0, 0, 0, 0, 0, 0, 0, 0, 0, 0, 0, 0, 0, 0, 0, 0, 0, 0, 0, 0, 0, 0, 0, 0, 0, 0, 0, 0, 0, 0, 0, 0, 0, 0, 0, 0, 0, 0, 0, 0, 0, 0, 0, 0, 0, 0, 0, 0, 0, 0, 0, 0, 0, 0, 0, 0, 0, 0, 0, 0, 0, 0, 0, 0, 0, 0, 0, 0, 0, 0, 0, 0, 0, 0, 0, 0, 0, 0, 0, 0, 0, 0, 0, 0, 0, 0, 0, 0, 0, 0, 0, 0, 0, 0, 0, 0, 0, 0, 0, 0, 0, 0, 0, 0, 0, 0, 0, 0, 0, 0, 0, 0, 0, 0, 0, 0, 0, 0, 0, 0, 0, 0, 0, 0, 0, 0, 0, 0, 0, 0, 0, 0, 0, 0, 0, 0, 0, 0, 0, 0, 0, 0, 0, 0, 0, 0, 0, 0, 0, 0, 0, 0, 0, 0, 0, 0, 0, 0, 0, 0, 0, 0, 0, 0, 0, 0, 0, 0, 0, 0, 0, 0, 0, 0, 0, 0, 0, 0, 0, 0, 0, 0, 0, 0, 0, 0, 0, 0, 0, 0, 0, 0, 0, 0, 0, 0, 0, 0, 0, 0, 0, 0, 0, 0, 0, 0, 0, 0, 0, 0, 0, 0, 0, 0, 0, 0, 0, 0, 0, 0, 0, 0, 0, 0, 0, 0, 0, 0, 0, 0, 0, 0, 0, 0, 0, 0, 0, 0, 0, 0, 0, 0, 0, 0, 0, 0, 0, 0, 0, 0, 0, 0, 0, 0, 0, 0, 0, 0, 0, 0, 0, 0, 0, 0, 0, 0, 0, 0, 0, 0, 0, 0, 0, 0, 0, 0, 0, 0, 0, 0, 0, 0, 0, 0, 0, 0, 0, 0, 0, 0, 0, 0, 0, 0, 0, 0, 0, 0, 0, 0, 0, 0, 0, 0, 0, 0, 0, 0, 0, 0, 0, 0, 0, 0, 0, 0, 0, 0, 0, 0, 0, 0, 0, 0, 0, 0, 0, 0, 0, 0, 0, 0, 0, 0, 0, 0, 0, 0, 0, 0, 0, 0, 0, 0, 0, 0, 0, 0, 0, 0, 0, 0, 0, 0, 0, 0, 0, 0, 0, 0, 0, 0, 0, 0, 0, 0, 0, 0, 0, 0, 0, 0, 0, 0, 0, 0, 0, 0, 0, 0, 0, 0, 0, 0, 0, 0, 0, 0, 0, 0, 0, 0, 0, 0, 0, 0, 0, 0, 0, 0, 0, 0, 0, 0, 0, 0, 0, 0, 0, 0, 0, 0, 0, 0, 0, 0, 0, 0, 0, 0, 0, 0, 0, 0, 0, 0, 0, 0, 0, 0, 0, 0, 0, 0, 0, 0, 0, 0, 0, 0, 0, 0, 0, 0, 0, 0, 0, 0, 0, 0, 0, 0, 0, 0, 0, 0, 0, 0, 0, 0, 0, 0, 0, 0, 0, 0, 0, 0, 0, 0, 0, 0, 0, 0, 0, 0, 0, 0, 0, 0, 0, 0, 0, 0, 0, 0, 0, 0, 0, 0, 0, 0, 0, 0, 0, 0, 0, 0, 0, 0, 0, 0, 1])
_uv = me_cube_001.uv_layers.new(name='UVMap')
_uv.uv.foreach_set('vector', [0.4375, 0.06231, 0.5, 0.06223, 0.5, 0.1228, 0.4375, 0.1235, 0.5, 0.06223, 0.5625, 0.06231, 0.5625, 0.1235, 0.5, 0.1228, 0.4375, 0.1235, 0.5, 0.1228, 0.5, 0.1796, 0.4375, 0.1818, 0.5, 0.1228, 0.5625, 0.1235, 0.5625, 0.1818, 0.5, 0.1796, 0.375, 0.0, 0.4375, 0.0, 0.4375, 0.06231, 0.375, 0.0625, 0.4375, 0.0, 0.5, 0.0, 0.5, 0.06223, 0.4375, 0.06231, 0.5, 0.0, 0.5625, 0.0, 0.5625, 0.06231, 0.5, 0.06223, 0.5, 0.1796, 0.5625, 0.1818, 0.5625, 0.2319, 0.5, 0.2281, 0.4375, 0.1818, 0.5, 0.1796, 0.5, 0.2281, 0.4375, 0.2319, 0.375, 0.1875, 0.4375, 0.1818, 0.4375, 0.2319, 0.375, 0.25, 0.375, 0.125, 0.4375, 0.1235, 0.4375, 0.1818, 0.375, 0.1875, 0.375, 0.0625, 0.4375, 0.06231, 0.4375, 0.1235, 0.375, 0.125, 0.4375, 0.4337, 0.5, 0.4341, 0.5, 0.4577, 0.4375, 0.4569, 0.5, 0.4341, 0.5625, 0.4337, 0.5625, 0.4569, 0.5, 0.4577, 0.4375, 0.4569, 0.5, 0.4577, 0.5, 0.4857, 0.4376, 0.4834, 0.5, 0.4577, 0.5625, 0.4569, 0.5624, 0.4834, 0.5, 0.4857, 0.375, 0.4103, 0.4375, 0.4128, 0.4375, 0.4337, 0.375, 0.4327, 0.4375, 0.4128, 0.5, 0.4133, 0.5, 0.4341, 0.4375, 0.4337, 0.5, 0.4857, 0.5624, 0.4834, 0.5609, 0.5184, 0.5, 0.5223, 0.4376, 0.4834, 0.5, 0.4857, 0.5, 0.5223, 0.4391, 0.5184, 0.375, 0.4776, 0.4376, 0.4834, 0.4391, 0.5184, 0.375, 0.5, 0.375, 0.4551, 0.4375, 0.4569, 0.4376, 0.4834, 0.375, 0.4776, 0.375, 0.4327, 0.4375, 0.4337, 0.4375, 0.4569, 0.375, 0.4551, 0.4432, 0.5682, 0.5, 0.5703, 0.5, 0.625, 0.4453, 0.625, 0.5, 0.5703, 0.5568, 0.5682, 0.5557, 0.5972, 0.5547, 0.625, 0.5, 0.625, 0.4453, 0.625, 0.5, 0.625, 0.5, 0.6797, 0.4432, 0.6818, 0.5, 0.625, 0.5547, 0.625, 0.5558, 0.6546, 0.5568, 0.6818, 0.5, 0.6797, 0.375, 0.5, 0.4391, 0.5184, 0.4432, 0.5682, 0.3934, 0.5641, 0.4391, 0.5184, 0.5, 0.5223, 0.5, 0.5703, 0.4432, 0.5682, 0.5, 0.5223, 0.5609, 0.5184, 0.5568, 0.5682, 0.5, 0.5703, 0.5, 0.6797, 0.5568, 0.6818, 0.5609, 0.7316, 0.5, 0.7277, 0.4432, 0.6818, 0.5, 0.6797, 0.5, 0.7277, 0.4391, 0.7316, 0.3934, 0.6859, 0.4432, 0.6818, 0.4391, 0.7316, 0.375, 0.75, 0.3973, 0.625, 0.4453, 0.625, 0.4432, 0.6818, 0.3934, 0.6859, 0.3934, 0.5641, 0.4432, 0.5682, 0.4453, 0.625, 0.3973, 0.625, 0.375, 0.9308, 0.4027, 0.9312, 0.4271, 0.9342, 0.4375, 0.9408, 0.4375, 0.9541, 0.375, 0.9539, 0.4375, 0.9541, 0.5, 0.9542, 0.5, 0.977, 0.4375, 0.977, 0.5, 0.9542, 0.5625, 0.9541, 0.5625, 0.977, 0.5, 0.977, 0.4375, 0.8251, 0.4471, 0.8188, 0.4708, 0.8161, 0.5, 0.8159, 0.5, 0.8367, 0.4691, 0.837, 0.4468, 0.8346, 0.4375, 0.8285, 0.375, 0.8907, 0.4056, 0.8911, 0.4281, 0.8938, 0.4375, 0.8997, 0.4375, 0.9024, 0.4279, 0.9078, 0.4046, 0.9091, 0.375, 0.9077, 0.5, 0.977, 0.5625, 0.977, 0.5625, 1.0, 0.5, 1.0, 0.4375, 0.977, 0.5, 0.977, 0.5, 1.0, 0.4375, 1.0, 0.375, 0.9769, 0.4375, 0.977, 0.4375, 1.0, 0.375, 1.0, 0.375, 0.9539, 0.4375, 0.9541, 0.4375, 0.977, 0.375, 0.9769, 0.4375, 0.8642, 0.4464, 0.8583, 0.4681, 0.8558, 0.5, 0.8557, 0.5, 0.8738, 0.4678, 0.8738, 0.4464, 0.8713, 0.4375, 0.8656, 0.3087, 0.5625, 0.3319, 0.5625, 0.3327, 0.625, 0.3091, 0.625, 0.3319, 0.5625, 0.3584, 0.5626, 0.3607, 0.625, 0.3327, 0.625, 0.3091, 0.625, 0.3327, 0.625, 0.3319, 0.6875, 0.3087, 0.6875, 0.3327, 0.625, 0.3607, 0.625, 0.3584, 0.6874, 0.3319, 0.6875, 0.2853, 0.5, 0.3077, 0.5, 0.3087, 0.5625, 0.2878, 0.5625, 0.3077, 0.5, 0.3301, 0.5, 0.3319, 0.5625, 0.3087, 0.5625, 0.3301, 0.5, 0.3526, 0.5, 0.3584, 0.5626, 0.3319, 0.5625, 0.3526, 0.5, 0.375, 0.5, 0.3934, 0.5641, 0.3584, 0.5626, 0.3584, 0.5626, 0.3934, 0.5641, 0.3973, 0.625, 0.3607, 0.625, 0.3607, 0.625, 0.3973, 0.625, 0.3934, 0.6859, 0.3584, 0.6874, 0.3584, 0.6874, 0.3934, 0.6859, 0.375, 0.75, 0.3526, 0.75, 0.3319, 0.6875, 0.3584, 0.6874, 0.3526, 0.75, 0.3301, 0.75, 0.3087, 0.6875, 0.3319, 0.6875, 0.3301, 0.75, 0.3077, 0.75, 0.2878, 0.6875, 0.3087, 0.6875, 0.3077, 0.75, 0.2853, 0.75, 0.2883, 0.625, 0.3091, 0.625, 0.3087, 0.6875, 0.2878, 0.6875, 0.2878, 0.5625, 0.3087, 0.5625, 0.3091, 0.625, 0.2883, 0.625, 0.148, 0.5625, 0.1709, 0.5625, 0.1708, 0.625, 0.148, 0.625, 0.1709, 0.5625, 0.1933, 0.5625, 0.193, 0.625, 0.1708, 0.625, 0.148, 0.625, 0.1708, 0.625, 0.1709, 0.6875, 0.148, 0.6875, 0.1708, 0.625, 0.193, 0.625, 0.1933, 0.6875, 0.1709, 0.6875, 0.125, 0.5, 0.1481, 0.5, 0.148, 0.5625, 0.125, 0.5625, 0.1481, 0.5, 0.1711, 0.5, 0.1709, 0.5625, 0.148, 0.5625, 0.1711, 0.5, 0.1942, 0.5, 0.1933, 0.5625, 0.1709, 0.5625, 0.1942, 0.5, 0.2173, 0.5, 0.2145, 0.5625, 0.1933, 0.5625, 0.1933, 0.5625, 0.2145, 0.5625, 0.2139, 0.625, 0.193, 0.625, 0.193, 0.625, 0.2139, 0.625, 0.2145, 0.6875, 0.1933, 0.6875, 0.1933, 0.6875, 0.2145, 0.6875, 0.2173, 0.75, 0.1942, 0.75, 0.1709, 0.6875, 0.1933, 0.6875, 0.1942, 0.75, 0.1711, 0.75, 0.148, 0.6875, 0.1709, 0.6875, 0.1711, 0.75, 0.1481, 0.75, 0.125, 0.6875, 0.148, 0.6875, 0.1481, 0.75, 0.125, 0.75, 0.125, 0.625, 0.148, 0.625, 0.148, 0.6875, 0.125, 0.6875, 0.125, 0.5625, 0.148, 0.5625, 0.148, 0.625, 0.125, 0.625, 0.375, 0.8567, 0.4056, 0.8563, 0.4282, 0.8585, 0.4375, 0.8642, 0.4375, 0.8656, 0.4282, 0.8714, 0.406, 0.8737, 0.375, 0.8737, 0.375, 0.8737, 0.406, 0.8737, 0.4282, 0.8761, 0.4375, 0.8819, 0.4375, 0.8834, 0.4282, 0.8891, 0.4056, 0.8911, 0.375, 0.8907, 0.4375, 0.9408, 0.4474, 0.9344, 0.4708, 0.9319, 0.5, 0.932, 0.5, 0.9542, 0.4375, 0.9541, 0.375, 0.8173, 0.4027, 0.8169, 0.4274, 0.8191, 0.4375, 0.8251, 0.4375, 0.8285, 0.4278, 0.835, 0.4046, 0.8385, 0.375, 0.8397, 0.4375, 0.919, 0.4468, 0.9131, 0.4691, 0.9108, 0.5, 0.9111, 0.5, 0.932, 0.4708, 0.9319, 0.4471, 0.9293, 0.4375, 0.9232, 0.375, 0.9077, 0.4046, 0.9091, 0.4278, 0.9126, 0.4375, 0.919, 0.4375, 0.9232, 0.4274, 0.929, 0.4027, 0.9312, 0.375, 0.9308, 0.375, 0.7949, 0.4375, 0.7931, 0.4375, 0.8064, 0.4271, 0.8136, 0.4027, 0.8169, 0.375, 0.8173, 0.4375, 0.8819, 0.4464, 0.8761, 0.4678, 0.8738, 0.5, 0.8738, 0.5, 0.8919, 0.4681, 0.8917, 0.4464, 0.8892, 0.4375, 0.8834, 0.4375, 0.2673, 0.5, 0.2651, 0.5, 0.2936, 0.4375, 0.2944, 0.5, 0.2651, 0.5625, 0.2673, 0.5625, 0.2944, 0.5, 0.2936, 0.4375, 0.2944, 0.5, 0.2936, 0.5, 0.3177, 0.4375, 0.3181, 0.375, 0.25, 0.4375, 0.2319, 0.4375, 0.2673, 0.375, 0.2731, 0.4375, 0.2319, 0.5, 0.2281, 0.5, 0.2651, 0.4375, 0.2673, 0.5, 0.2281, 0.5625, 0.2319, 0.5625, 0.2673, 0.5, 0.2651, 0.4375, 0.3181, 0.5, 0.3177, 0.5, 0.3389, 0.4375, 0.3395, 0.375, 0.3192, 0.4375, 0.3181, 0.4375, 0.3395, 0.375, 0.3423, 0.375, 0.2961, 0.4375, 0.2944, 0.4375, 0.3181, 0.375, 0.3192, 0.375, 0.2731, 0.4375, 0.2673, 0.4375, 0.2944, 0.375, 0.2961, 0.4376, 0.7666, 0.5, 0.7643, 0.5, 0.7923, 0.4375, 0.7931, 0.5, 0.7643, 0.5624, 0.7666, 0.5625, 0.7931, 0.5, 0.7923, 0.5, 0.7923, 0.5625, 0.7931, 0.5625, 0.8163, 0.5, 0.8159, 0.375, 0.75, 0.4391, 0.7316, 0.4376, 0.7666, 0.375, 0.7724, 0.4391, 0.7316, 0.5, 0.7277, 0.5, 0.7643, 0.4376, 0.7666, 0.5, 0.7277, 0.5609, 0.7316, 0.5624, 0.7666, 0.5, 0.7643, 0.4375, 0.8455, 0.4467, 0.8396, 0.4691, 0.837, 0.5, 0.8367, 0.5, 0.8557, 0.4681, 0.8558, 0.4465, 0.8535, 0.4375, 0.8477, 0.375, 0.8397, 0.4046, 0.8385, 0.4279, 0.84, 0.4375, 0.8455, 0.4375, 0.8477, 0.4281, 0.8537, 0.4056, 0.8563, 0.375, 0.8567, 0.4375, 0.7931, 0.5, 0.7923, 0.5, 0.8159, 0.4708, 0.8161, 0.4474, 0.8133, 0.4375, 0.8064, 0.375, 0.7724, 0.4376, 0.7666, 0.4375, 0.7931, 0.375, 0.7949, 0.2334, 0.5625, 0.2512, 0.5625, 0.2512, 0.625, 0.2331, 0.625, 0.2512, 0.5625, 0.269, 0.5625, 0.2693, 0.625, 0.2512, 0.625, 0.2331, 0.625, 0.2512, 0.625, 0.2512, 0.6875, 0.2334, 0.6875, 0.2512, 0.625, 0.2693, 0.625, 0.269, 0.6875, 0.2512, 0.6875, 0.2173, 0.5, 0.2343, 0.5, 0.2334, 0.5625, 0.2145, 0.5625, 0.2343, 0.5, 0.2513, 0.5, 0.2512, 0.5625, 0.2334, 0.5625, 0.2513, 0.5, 0.2683, 0.5, 0.269, 0.5625, 0.2512, 0.5625, 0.2683, 0.5, 0.2853, 0.5, 0.2878, 0.5625, 0.269, 0.5625, 0.269, 0.5625, 0.2878, 0.5625, 0.2883, 0.625, 0.2693, 0.625, 0.2693, 0.625, 0.2883, 0.625, 0.2878, 0.6875, 0.269, 0.6875, 0.269, 0.6875, 0.2878, 0.6875, 0.2853, 0.75, 0.2683, 0.75, 0.2512, 0.6875, 0.269, 0.6875, 0.2683, 0.75, 0.2513, 0.75, 0.2334, 0.6875, 0.2512, 0.6875, 0.2513, 0.75, 0.2343, 0.75, 0.2145, 0.6875, 0.2334, 0.6875, 0.2343, 0.75, 0.2173, 0.75, 0.2139, 0.625, 0.2331, 0.625, 0.2334, 0.6875, 0.2145, 0.6875, 0.2145, 0.5625, 0.2334, 0.5625, 0.2331, 0.625, 0.2139, 0.625, 0.4375, 0.3584, 0.5, 0.3581, 0.5, 0.3762, 0.4375, 0.3762, 0.4375, 0.3762, 0.5, 0.3762, 0.5, 0.3943, 0.4375, 0.394, 0.375, 0.3423, 0.4375, 0.3395, 0.4375, 0.3584, 0.375, 0.3593, 0.4375, 0.3395, 0.5, 0.3389, 0.5, 0.3581, 0.4375, 0.3584, 0.4375, 0.394, 0.5, 0.3943, 0.5, 0.4133, 0.4375, 0.4128, 0.375, 0.3933, 0.4375, 0.394, 0.4375, 0.4128, 0.375, 0.4103, 0.375, 0.3763, 0.4375, 0.3762, 0.4375, 0.394, 0.375, 0.3933, 0.375, 0.3593, 0.4375, 0.3584, 0.4375, 0.3762, 0.375, 0.3763, 0.562, 0.5294, 0.5625, 0.4966, 0.5625, 0.4966, 0.562, 0.5294, 0.5, 0.8914, 0.5, 0.8744, 0.5, 0.8744, 0.5, 0.8914, 0.5, 0.3756, 0.5, 0.3586, 0.5, 0.3586, 0.5, 0.3756, 0.5, 0.448, 0.5, 0.4274, 0.5, 0.4274, 0.5, 0.448, 0.5, 0.8408, 0.5, 0.8225, 0.5, 0.8225, 0.5, 0.8408, 0.5, 0.4092, 0.5, 0.3922, 0.5, 0.3922, 0.5, 0.4092, 0.5625, 0.4966, 0.5625, 0.4706, 0.5625, 0.4706, 0.5625, 0.4966, 0.5, 0.8744, 0.5, 0.8578, 0.5, 0.8578, 0.5, 0.8744, 0.5, 0.3922, 0.5, 0.3756, 0.5, 0.3756, 0.5, 0.3922, 0.5625, 0.4706, 0.5625, 0.4481, 0.5625, 0.4481, 0.5625, 0.4706, 0.5, 0.8578, 0.5, 0.8408, 0.5, 0.8408, 0.5, 0.8578, 0.5, 0.8225, 0.5, 0.802, 0.5, 0.802, 0.5, 0.8225, 0.5625, 0.4481, 0.5, 0.448, 0.5, 0.448, 0.5625, 0.4481, 0.5625, 0.9436, 0.5625, 0.9359, 0.5625, 0.9359, 0.5625, 0.9436, 0.5625, 0.7534, 0.5611, 0.7201, 0.5611, 0.7201, 0.5625, 0.7534, 0.5625, 0.2902, 0.5625, 0.2554, 0.5625, 0.2554, 0.5625, 0.2902, 0.5, 0.909, 0.5, 0.8914, 0.5, 0.8914, 0.5, 0.909, 0.5, 0.802, 0.562, 0.8018, 0.562, 0.8018, 0.5, 0.802, 0.5547, 0.625, 0.5557, 0.5972, 0.5557, 0.5972, 0.5547, 0.625, 0.5, 0.3217, 0.5, 0.3407, 0.5, 0.3407, 0.5, 0.3217, 0.5625, 0.2673, 0.5625, 0.2319, 0.5625, 0.2319, 0.5625, 0.2673, 0.5, 0.3762, 0.5, 0.3581, 0.5, 0.3581, 0.5, 0.3762, 0.5606, 0.3224, 0.5, 0.3217, 0.5, 0.3217, 0.5606, 0.3224, 0.5625, 0.4337, 0.5, 0.4341, 0.5, 0.4341, 0.5625, 0.4337, 0.5625, 1.0, 0.5625, 0.977, 0.5625, 0.977, 0.5625, 1.0, 0.5625, 0.3096, 0.5606, 0.3224, 0.5606, 0.3224, 0.5625, 0.3096, 0.5, 0.932, 0.5, 0.9111, 0.5, 0.9111, 0.5, 0.932, 0.5, 0.8744, 0.5, 0.8914, 0.5, 0.8914, 0.5, 0.8744, 0.5, 0.8225, 0.5, 0.8408, 0.5, 0.8408, 0.5, 0.8225, 0.5, 0.3177, 0.5, 0.2936, 0.5, 0.2936, 0.5, 0.3177, 0.5557, 0.5972, 0.5568, 0.5682, 0.5568, 0.5682, 0.5557, 0.5972, 0.5, 0.8578, 0.5, 0.8744, 0.5, 0.8744, 0.5, 0.8578, 0.5, 0.8367, 0.5, 0.8159, 0.5, 0.8159, 0.5, 0.8367, 0.5, 0.8408, 0.5, 0.8578, 0.5, 0.8578, 0.5, 0.8408, 0.5, 0.2936, 0.5625, 0.2944, 0.5625, 0.2944, 0.5, 0.2936, 0.5624, 0.7666, 0.5609, 0.7316, 0.5609, 0.7316, 0.5624, 0.7666, 0.5625, 0.977, 0.5625, 0.9541, 0.5625, 0.9541, 0.5625, 0.977, 0.5625, 0.9359, 0.5625, 0.9436, 0.5625, 0.9436, 0.5625, 0.9359, 0.5, 0.8914, 0.5, 0.909, 0.5, 0.909, 0.5, 0.8914, 0.5625, 0.2319, 0.5625, 0.1818, 0.5625, 0.1818, 0.5625, 0.2319, 0.5625, 0.2944, 0.5625, 0.2673, 0.5625, 0.2673, 0.5625, 0.2944, 0.5625, 0.9249, 0.5625, 0.9359, 0.5625, 0.9359, 0.5625, 0.9249, 0.5625, 0.06231, 0.5625, 0.0, 0.5625, 0.0, 0.5625, 0.06231, 0.5, 0.8159, 0.5625, 0.8163, 0.5625, 0.8163, 0.5, 0.8159, 0.5625, 0.9541, 0.5, 0.9542, 0.5, 0.9542, 0.5625, 0.9541, 0.5, 0.9266, 0.5625, 0.9249, 0.5625, 0.9249, 0.5, 0.9266, 0.5, 0.909, 0.5, 0.9266, 0.5, 0.9266, 0.5, 0.909, 0.5625, 0.8163, 0.5625, 0.7931, 0.5625, 0.7931, 0.5625, 0.8163, 0.5, 0.9542, 0.5, 0.932, 0.5, 0.932, 0.5, 0.9542, 0.5582, 0.6754, 0.5611, 0.7201, 0.5611, 0.7201, 0.5582, 0.6754, 0.562, 0.5294, 0.5582, 0.5746, 0.5582, 0.5746, 0.562, 0.5294, 0.557, 0.625, 0.5582, 0.6754, 0.5582, 0.6754, 0.557, 0.625, 0.5625, 0.1818, 0.5625, 0.1235, 0.5625, 0.1235, 0.5625, 0.1818, 0.5609, 0.5184, 0.5624, 0.4834, 0.5624, 0.4834, 0.5609, 0.5184, 0.557, 0.625, 0.5582, 0.5746, 0.5582, 0.6754, 0.5582, 0.5746, 0.562, 0.5294, 0.5611, 0.7201, 0.5582, 0.6754, 0.5625, 0.4966, 0.5625, 0.7534, 0.5611, 0.7201, 0.562, 0.5294, 0.5625, 0.4706, 0.5625, 0.7796, 0.5625, 0.7534, 0.5625, 0.4966, 0.5625, 0.4481, 0.562, 0.8018, 0.5625, 0.7796, 0.5625, 0.4706, 0.5625, 0.4481, 0.5, 0.448, 0.5, 0.802, 0.562, 0.8018, 0.5, 0.448, 0.5, 0.4274, 0.5, 0.8225, 0.5, 0.802, 0.5, 0.8408, 0.5, 0.8225, 0.5, 0.4274, 0.5, 0.4092, 0.5, 0.8408, 0.5, 0.4092, 0.5, 0.3922, 0.5, 0.8578, 0.5, 0.8578, 0.5, 0.3922, 0.5, 0.3756, 0.5, 0.8744, 0.5, 0.8744, 0.5, 0.3756, 0.5, 0.3586, 0.5, 0.8914, 0.5, 0.909, 0.5, 0.8914, 0.5, 0.3586, 0.5, 0.3407, 0.5, 0.909, 0.5, 0.3407, 0.5, 0.3217, 0.5, 0.9266, 0.5625, 0.9249, 0.5, 0.9266, 0.5, 0.3217, 0.5606, 0.3224, 0.5625, 0.9249, 0.5606, 0.3224, 0.5625, 0.3096, 0.5625, 0.9359, 0.5625, 0.9359, 0.5625, 0.3096, 0.5625, 0.2902, 0.5625, 0.9436, 0.5625, 0.3275, 0.5625, 0.9436, 0.5625, 0.2902, 0.5625, 0.2554, 0.5625, 0.1219, 0.5625, 0.3275, 0.5625, 0.2554, 0.5, 0.4274, 0.5, 0.4092, 0.5, 0.4092, 0.5, 0.4274, 0.5606, 0.3224, 0.5625, 0.3096, 0.5625, 0.3096, 0.5606, 0.3224, 0.557, 0.625, 0.5582, 0.5746, 0.5582, 0.5746, 0.557, 0.625, 0.5, 0.3217, 0.5606, 0.3224, 0.5606, 0.3224, 0.5, 0.3217, 0.5582, 0.6754, 0.557, 0.625, 0.557, 0.625, 0.5582, 0.6754, 0.5, 0.3407, 0.5, 0.3217, 0.5, 0.3217, 0.5, 0.3407, 0.5582, 0.5746, 0.562, 0.5294, 0.562, 0.5294, 0.5582, 0.5746, 0.5625, 0.3096, 0.5625, 0.2902, 0.5625, 0.2902, 0.5625, 0.3096, 0.5611, 0.7201, 0.5582, 0.6754, 0.5582, 0.6754, 0.5611, 0.7201, 0.5, 0.3586, 0.5, 0.3407, 0.5, 0.3407, 0.5, 0.3586, 0.5, 0.9266, 0.5, 0.909, 0.5, 0.909, 0.5, 0.9266, 0.5625, 0.1219, 0.5625, 0.3275, 0.5625, 0.3275, 0.5625, 0.1219, 0.5625, 0.7796, 0.5625, 0.7534, 0.5625, 0.7534, 0.5625, 0.7796, 0.5625, 0.9249, 0.5, 0.9266, 0.5, 0.9266, 0.5625, 0.9249, 0.5625, 0.2554, 0.5625, 0.1219, 0.5625, 0.1219, 0.5625, 0.2554, 0.562, 0.8018, 0.5625, 0.7796, 0.5625, 0.7796, 0.562, 0.8018, 0.5625, 0.9359, 0.5625, 0.9249, 0.5625, 0.9249, 0.5625, 0.9359, 0.5625, 0.3275, 0.5625, 0.9436, 0.5625, 0.9436, 0.5625, 0.3275, 0.5625, 0.3275, 0.5625, 0.1219, 0.5625, 0.1235, 0.5625, 0.06231, 0.5625, 0.1219, 0.5625, 0.2554, 0.5625, 0.1818, 0.5625, 0.1235, 0.5625, 0.9436, 0.5625, 0.3275, 0.5625, 0.06231, 0.5625, 1.0, 0.5625, 0.2554, 0.5625, 0.2902, 0.5625, 0.2319, 0.5625, 0.1818, 0.5, 0.448, 0.5625, 0.4481, 0.5625, 0.4337, 0.5, 0.4341, 0.5625, 0.4481, 0.5625, 0.4706, 0.5625, 0.4569, 0.5625, 0.4337, 0.5625, 0.4706, 0.5625, 0.4966, 0.5624, 0.4834, 0.5625, 0.4569, 0.5, 0.4274, 0.5, 0.448, 0.5, 0.4341, 0.5, 0.4133, 0.5625, 0.4966, 0.562, 0.5294, 0.5609, 0.5184, 0.5624, 0.4834, 0.5582, 0.5746, 0.557, 0.625, 0.5547, 0.625, 0.5557, 0.5972, 0.5568, 0.5682, 0.557, 0.625, 0.5582, 0.6754, 0.5568, 0.6818, 0.5558, 0.6546, 0.5547, 0.625, 0.562, 0.5294, 0.5582, 0.5746, 0.5568, 0.5682, 0.5609, 0.5184, 0.5582, 0.6754, 0.5611, 0.7201, 0.5609, 0.7316, 0.5568, 0.6818, 0.5, 0.909, 0.5, 0.9266, 0.5, 0.9542, 0.5, 0.932, 0.5, 0.9266, 0.5625, 0.9249, 0.5625, 0.9541, 0.5, 0.9542, 0.5625, 0.9249, 0.5625, 0.9359, 0.5625, 0.977, 0.5625, 0.9541, 0.5, 0.8914, 0.5, 0.909, 0.5, 0.932, 0.5, 0.9111, 0.5625, 0.9359, 0.5625, 0.9436, 0.5625, 1.0, 0.5625, 0.977, 0.5, 0.8408, 0.5, 0.8578, 0.5, 0.8738, 0.5, 0.8557, 0.5, 0.8578, 0.5, 0.8744, 0.5, 0.8919, 0.5, 0.8738, 0.5, 0.8225, 0.5, 0.8408, 0.5, 0.8557, 0.5, 0.8367, 0.5, 0.8744, 0.5, 0.8914, 0.5, 0.9111, 0.5, 0.8919, 0.5625, 0.3096, 0.5606, 0.3224, 0.5625, 0.2944, 0.5625, 0.2673, 0.5606, 0.3224, 0.5, 0.3217, 0.5, 0.2936, 0.5625, 0.2944, 0.5, 0.3217, 0.5, 0.3407, 0.5, 0.3177, 0.5, 0.2936, 0.5625, 0.2902, 0.5625, 0.3096, 0.5625, 0.2673, 0.5625, 0.2319, 0.5, 0.3407, 0.5, 0.3586, 0.5, 0.3389, 0.5, 0.3177, 0.5625, 0.7534, 0.5625, 0.7796, 0.5625, 0.7931, 0.5624, 0.7666, 0.5625, 0.7796, 0.562, 0.8018, 0.5625, 0.8163, 0.5625, 0.7931, 0.562, 0.8018, 0.5, 0.802, 0.5, 0.8159, 0.5625, 0.8163, 0.5611, 0.7201, 0.5625, 0.7534, 0.5624, 0.7666, 0.5609, 0.7316, 0.5, 0.802, 0.5, 0.8225, 0.5, 0.8367, 0.5, 0.8159, 0.5, 0.3756, 0.5, 0.3922, 0.5, 0.3762, 0.5, 0.3581, 0.5, 0.3922, 0.5, 0.4092, 0.5, 0.3943, 0.5, 0.3762, 0.5, 0.3586, 0.5, 0.3756, 0.5, 0.3581, 0.5, 0.3389, 0.5, 0.4092, 0.5, 0.4274, 0.5, 0.4133, 0.5, 0.3943, 0.5, 0.3389, 0.5, 0.3177, 0.5, 0.3177, 0.5, 0.3389, 0.5625, 0.2902, 0.5625, 0.3096, 0.5625, 0.3096, 0.5625, 0.2902, 0.5625, 0.4569, 0.5625, 0.4337, 0.5625, 0.4337, 0.5625, 0.4569, 0.5, 0.3407, 0.5, 0.3586, 0.5, 0.3586, 0.5, 0.3407, 0.5, 0.8738, 0.5, 0.8557, 0.5, 0.8557, 0.5, 0.8738, 0.5625, 0.3275, 0.5625, 0.1219, 0.5625, 0.1219, 0.5625, 0.3275, 0.5, 0.3943, 0.5, 0.3762, 0.5, 0.3762, 0.5, 0.3943, 0.5625, 0.7534, 0.5625, 0.7796, 0.5625, 0.7796, 0.5625, 0.7534, 0.5625, 0.1219, 0.5625, 0.2554, 0.5625, 0.2554, 0.5625, 0.1219, 0.5625, 0.7796, 0.562, 0.8018, 0.562, 0.8018, 0.5625, 0.7796, 0.5625, 0.9436, 0.5625, 0.3275, 0.5625, 0.3275, 0.5625, 0.9436, 0.562, 0.8018, 0.5, 0.802, 0.5, 0.802, 0.562, 0.8018, 0.5, 0.8919, 0.5, 0.8738, 0.5, 0.8738, 0.5, 0.8919, 0.5625, 0.2554, 0.5625, 0.2902, 0.5625, 0.2902, 0.5625, 0.2554, 0.5, 0.3581, 0.5, 0.3389, 0.5, 0.3389, 0.5, 0.3581, 0.5568, 0.5682, 0.5609, 0.5184, 0.5609, 0.5184, 0.5568, 0.5682, 0.5611, 0.7201, 0.5625, 0.7534, 0.5625, 0.7534, 0.5611, 0.7201, 0.5, 0.448, 0.5625, 0.4481, 0.5625, 0.4481, 0.5, 0.448, 0.5, 0.4133, 0.5, 0.3943, 0.5, 0.3943, 0.5, 0.4133, 0.5609, 0.7316, 0.5568, 0.6818, 0.5568, 0.6818, 0.5609, 0.7316, 0.5624, 0.4834, 0.5625, 0.4569, 0.5625, 0.4569, 0.5624, 0.4834, 0.5, 0.802, 0.5, 0.8225, 0.5, 0.8225, 0.5, 0.802, 0.5625, 0.1235, 0.5625, 0.06231, 0.5625, 0.06231, 0.5625, 0.1235, 0.5625, 0.4481, 0.5625, 0.4706, 0.5625, 0.4706, 0.5625, 0.4481, 0.5, 0.3756, 0.5, 0.3922, 0.5, 0.3922, 0.5, 0.3756, 0.5, 0.8557, 0.5, 0.8367, 0.5, 0.8367, 0.5, 0.8557, 0.5625, 0.4706, 0.5625, 0.4966, 0.5625, 0.4966, 0.5625, 0.4706, 0.5, 0.3922, 0.5, 0.4092, 0.5, 0.4092, 0.5, 0.3922, 0.5, 0.9111, 0.5, 0.8919, 0.5, 0.8919, 0.5, 0.9111, 0.5, 0.4274, 0.5, 0.448, 0.5, 0.448, 0.5, 0.4274, 0.5625, 0.7931, 0.5624, 0.7666, 0.5624, 0.7666, 0.5625, 0.7931, 0.5, 0.3586, 0.5, 0.3756, 0.5, 0.3756, 0.5, 0.3586, 0.5625, 0.4966, 0.562, 0.5294, 0.562, 0.5294, 0.5625, 0.4966, 0.5, 0.4341, 0.5, 0.4133, 0.5, 0.4133, 0.5, 0.4341, 0.5, 0.4092, 0.5, 0.4274, 0.5, 0.4274, 0.5, 0.4092, 0.5582, 0.5746, 0.557, 0.625, 0.557, 0.625, 0.5582, 0.5746, 0.5568, 0.6818, 0.5558, 0.6546, 0.5558, 0.6546, 0.5568, 0.6818, 0.5557, 0.5972, 0.5547, 0.625, 0.5547, 0.625, 0.5557, 0.5972, 0.5547, 0.625, 0.5558, 0.6546, 0.5558, 0.6546, 0.5547, 0.625, 0.5557, 0.5972, 0.5557, 0.5972, 0.5557, 0.5972, 0.5557, 0.5972, 0.5558, 0.6546, 0.5558, 0.6546, 0.5558, 0.6546, 0.5558, 0.6546, 0.5558, 0.6546, 0.5547, 0.625, 0.5547, 0.625, 0.5558, 0.6546, 0.5557, 0.5972, 0.5557, 0.5972, 0.5557, 0.5972, 0.5557, 0.5972, 0.5547, 0.625, 0.5558, 0.6546, 0.5558, 0.6546, 0.5547, 0.625, 0.5558, 0.6546, 0.5547, 0.625, 0.5547, 0.625, 0.5558, 0.6546, 0.5547, 0.625, 0.5557, 0.5972, 0.5557, 0.5972, 0.5547, 0.625, 0.5557, 0.5972, 0.5547, 0.625, 0.5547, 0.625, 0.5557, 0.5972, 0.5547, 0.625, 0.5557, 0.5972, 0.5557, 0.5972, 0.5547, 0.625, 0.5558, 0.6546, 0.5558, 0.6546, 0.5558, 0.6546, 0.5558, 0.6546, 0.5558, 0.6546, 0.5547, 0.625, 0.5547, 0.625, 0.5558, 0.6546, 0.4578, 0.8917, 0.4435, 0.8932, 0.4435, 0.8932, 0.4578, 0.8917, 0.4437, 0.9301, 0.4595, 0.9319, 0.4595, 0.9319, 0.4437, 0.9301, 0.4433, 0.89, 0.4578, 0.8917, 0.4578, 0.8917, 0.4433, 0.89, 0.4376, 0.8315, 0.4437, 0.8355, 0.4437, 0.8355, 0.4376, 0.8315, 0.4374, 0.8862, 0.4433, 0.89, 0.4433, 0.89, 0.4374, 0.8862, 0.4312, 0.8358, 0.4376, 0.8315, 0.4376, 0.8315, 0.4312, 0.8358, 0.4314, 0.8899, 0.4374, 0.8862, 0.4374, 0.8862, 0.4314, 0.8899, 0.4158, 0.8381, 0.4312, 0.8358, 0.4312, 0.8358, 0.4158, 0.8381, 0.4166, 0.8737, 0.4314, 0.8722, 0.4314, 0.8722, 0.4166, 0.8737, 0.4312, 0.8391, 0.4158, 0.8381, 0.4158, 0.8381, 0.4312, 0.8391, 0.4314, 0.8753, 0.4166, 0.8737, 0.4166, 0.8737, 0.4314, 0.8753, 0.4373, 0.8427, 0.4312, 0.8391, 0.4312, 0.8391, 0.4373, 0.8427, 0.4375, 0.8791, 0.4314, 0.8753, 0.4314, 0.8753, 0.4375, 0.8791, 0.4434, 0.8388, 0.4373, 0.8427, 0.4373, 0.8427, 0.4434, 0.8388, 0.4433, 0.8753, 0.4375, 0.8791, 0.4375, 0.8791, 0.4433, 0.8753, 0.4583, 0.837, 0.4434, 0.8388, 0.4434, 0.8388, 0.4583, 0.837, 0.4576, 0.8737, 0.4433, 0.8753, 0.4433, 0.8753, 0.4576, 0.8737, 0.4437, 0.8355, 0.4583, 0.837, 0.4583, 0.837, 0.4437, 0.8355, 0.4433, 0.8721, 0.4576, 0.8737, 0.4576, 0.8737, 0.4433, 0.8721, 0.4373, 0.9051, 0.4434, 0.909, 0.4434, 0.909, 0.4373, 0.9051, 0.4375, 0.8684, 0.4433, 0.8721, 0.4433, 0.8721, 0.4375, 0.8684, 0.4312, 0.9087, 0.4373, 0.9051, 0.4373, 0.9051, 0.4312, 0.9087, 0.4314, 0.8722, 0.4375, 0.8684, 0.4375, 0.8684, 0.4314, 0.8722, 0.4157, 0.9096, 0.4312, 0.9087, 0.4312, 0.9087, 0.4157, 0.9096, 0.4375, 0.8505, 0.4435, 0.8543, 0.4435, 0.8543, 0.4375, 0.8505, 0.4312, 0.9119, 0.4157, 0.9096, 0.4157, 0.9096, 0.4312, 0.9119, 0.4314, 0.8545, 0.4375, 0.8505, 0.4375, 0.8505, 0.4314, 0.8545, 0.4376, 0.916, 0.4312, 0.9119, 0.4312, 0.9119, 0.4376, 0.916, 0.4375, 0.8997, 0.4465, 0.894, 0.4681, 0.8917, 0.5, 0.8919, 0.5, 0.9111, 0.4691, 0.9108, 0.4467, 0.9082, 0.4375, 0.9024, 0.4619, 0.9108, 0.4445, 0.9087, 0.4467, 0.9082, 0.4691, 0.9108, 0.4447, 0.9125, 0.4619, 0.9108, 0.4691, 0.9108, 0.4468, 0.9131, 0.4375, 0.917, 0.4447, 0.9125, 0.4468, 0.9131, 0.4375, 0.919, 0.4301, 0.9121, 0.4375, 0.917, 0.4375, 0.919, 0.4278, 0.9126, 0.4121, 0.9094, 0.4301, 0.9121, 0.4278, 0.9126, 0.4046, 0.9091, 0.4301, 0.9084, 0.4121, 0.9094, 0.4046, 0.9091, 0.4279, 0.9078, 0.4374, 0.9042, 0.4301, 0.9084, 0.4279, 0.9078, 0.4375, 0.9024, 0.4445, 0.9087, 0.4374, 0.9042, 0.4375, 0.9024, 0.4467, 0.9082, 0.4619, 0.837, 0.4448, 0.8352, 0.4468, 0.8346, 0.4691, 0.837, 0.4445, 0.839, 0.4619, 0.837, 0.4691, 0.837, 0.4467, 0.8396, 0.4374, 0.8437, 0.4445, 0.839, 0.4467, 0.8396, 0.4375, 0.8455, 0.4301, 0.8394, 0.4374, 0.8437, 0.4375, 0.8455, 0.4279, 0.84, 0.4121, 0.8382, 0.4301, 0.8394, 0.4279, 0.84, 0.4046, 0.8385, 0.4301, 0.8355, 0.4121, 0.8382, 0.4046, 0.8385, 0.4278, 0.835, 0.4376, 0.8305, 0.4301, 0.8355, 0.4278, 0.835, 0.4375, 0.8285, 0.4448, 0.8352, 0.4376, 0.8305, 0.4375, 0.8285, 0.4468, 0.8346, 0.4632, 0.9319, 0.4448, 0.9298, 0.4471, 0.9293, 0.4708, 0.9319, 0.4452, 0.9338, 0.4632, 0.9319, 0.4708, 0.9319, 0.4474, 0.9344, 0.4376, 0.9387, 0.4452, 0.9338, 0.4474, 0.9344, 0.4375, 0.9408, 0.4296, 0.9336, 0.4376, 0.9387, 0.4375, 0.9408, 0.4271, 0.9342, 0.4106, 0.9313, 0.4296, 0.9336, 0.4271, 0.9342, 0.4027, 0.9312, 0.4297, 0.9296, 0.4106, 0.9313, 0.4027, 0.9312, 0.4274, 0.929, 0.4373, 0.9251, 0.4297, 0.9296, 0.4274, 0.929, 0.4375, 0.9232, 0.4448, 0.9298, 0.4373, 0.9251, 0.4375, 0.9232, 0.4471, 0.9293, 0.4611, 0.8558, 0.4445, 0.854, 0.4465, 0.8535, 0.4681, 0.8558, 0.4443, 0.8578, 0.4611, 0.8558, 0.4681, 0.8558, 0.4464, 0.8583, 0.4374, 0.8623, 0.4443, 0.8578, 0.4464, 0.8583, 0.4375, 0.8642, 0.4303, 0.8579, 0.4374, 0.8623, 0.4375, 0.8642, 0.4282, 0.8585, 0.4129, 0.8563, 0.4303, 0.8579, 0.4282, 0.8585, 0.4056, 0.8563, 0.4303, 0.8542, 0.4129, 0.8563, 0.4056, 0.8563, 0.4281, 0.8537, 0.4375, 0.8496, 0.4303, 0.8542, 0.4281, 0.8537, 0.4375, 0.8477, 0.4445, 0.854, 0.4375, 0.8496, 0.4375, 0.8477, 0.4465, 0.8535, 0.4375, 0.8674, 0.4304, 0.8719, 0.4282, 0.8714, 0.4375, 0.8656, 0.4443, 0.8719, 0.4375, 0.8674, 0.4375, 0.8656, 0.4464, 0.8713, 0.4609, 0.8738, 0.4443, 0.8719, 0.4464, 0.8713, 0.4678, 0.8738, 0.4443, 0.8756, 0.4609, 0.8738, 0.4678, 0.8738, 0.4464, 0.8761, 0.4375, 0.88, 0.4443, 0.8756, 0.4464, 0.8761, 0.4375, 0.8819, 0.4304, 0.8756, 0.4375, 0.88, 0.4375, 0.8819, 0.4282, 0.8761, 0.4131, 0.8737, 0.4304, 0.8756, 0.4282, 0.8761, 0.406, 0.8737, 0.4304, 0.8719, 0.4131, 0.8737, 0.406, 0.8737, 0.4282, 0.8714, 0.4374, 0.8853, 0.4303, 0.8897, 0.4282, 0.8891, 0.4375, 0.8834, 0.4443, 0.8898, 0.4374, 0.8853, 0.4375, 0.8834, 0.4464, 0.8892, 0.4611, 0.8917, 0.4443, 0.8898, 0.4464, 0.8892, 0.4681, 0.8917, 0.4445, 0.8935, 0.4611, 0.8917, 0.4681, 0.8917, 0.4465, 0.894, 0.4375, 0.8978, 0.4445, 0.8935, 0.4465, 0.894, 0.4375, 0.8997, 0.4303, 0.8933, 0.4375, 0.8978, 0.4375, 0.8997, 0.4281, 0.8938, 0.4129, 0.8912, 0.4303, 0.8933, 0.4281, 0.8938, 0.4056, 0.8911, 0.4303, 0.8897, 0.4129, 0.8912, 0.4056, 0.8911, 0.4282, 0.8891, 0.4376, 0.8087, 0.4296, 0.8142, 0.4271, 0.8136, 0.4375, 0.8064, 0.4452, 0.814, 0.4376, 0.8087, 0.4375, 0.8064, 0.4474, 0.8133, 0.4632, 0.816, 0.4452, 0.814, 0.4474, 0.8133, 0.4708, 0.8161, 0.4448, 0.8182, 0.4632, 0.816, 0.4708, 0.8161, 0.4471, 0.8188, 0.4373, 0.8231, 0.4448, 0.8182, 0.4471, 0.8188, 0.4375, 0.8251, 0.4297, 0.8185, 0.4373, 0.8231, 0.4375, 0.8251, 0.4274, 0.8191, 0.4106, 0.8167, 0.4297, 0.8185, 0.4274, 0.8191, 0.4027, 0.8169, 0.4296, 0.8142, 0.4106, 0.8167, 0.4027, 0.8169, 0.4271, 0.8136, 0.4584, 0.9108, 0.4434, 0.909, 0.4445, 0.9087, 0.4619, 0.9108, 0.4437, 0.9122, 0.4584, 0.9108, 0.4619, 0.9108, 0.4447, 0.9125, 0.4376, 0.916, 0.4437, 0.9122, 0.4447, 0.9125, 0.4375, 0.917, 0.4312, 0.9119, 0.4376, 0.916, 0.4375, 0.917, 0.4301, 0.9121, 0.4157, 0.9096, 0.4312, 0.9119, 0.4301, 0.9121, 0.4121, 0.9094, 0.4312, 0.9087, 0.4157, 0.9096, 0.4121, 0.9094, 0.4301, 0.9084, 0.4373, 0.9051, 0.4312, 0.9087, 0.4301, 0.9084, 0.4374, 0.9042, 0.4434, 0.909, 0.4373, 0.9051, 0.4374, 0.9042, 0.4445, 0.9087, 0.4583, 0.837, 0.4437, 0.8355, 0.4448, 0.8352, 0.4619, 0.837, 0.4434, 0.8388, 0.4583, 0.837, 0.4619, 0.837, 0.4445, 0.839, 0.4373, 0.8427, 0.4434, 0.8388, 0.4445, 0.839, 0.4374, 0.8437, 0.4312, 0.8391, 0.4373, 0.8427, 0.4374, 0.8437, 0.4301, 0.8394, 0.4158, 0.8381, 0.4312, 0.8391, 0.4301, 0.8394, 0.4121, 0.8382, 0.4312, 0.8358, 0.4158, 0.8381, 0.4121, 0.8382, 0.4301, 0.8355, 0.4376, 0.8315, 0.4312, 0.8358, 0.4301, 0.8355, 0.4376, 0.8305, 0.4437, 0.8355, 0.4376, 0.8315, 0.4376, 0.8305, 0.4448, 0.8352, 0.4595, 0.9319, 0.4437, 0.9301, 0.4448, 0.9298, 0.4632, 0.9319, 0.4441, 0.9335, 0.4595, 0.9319, 0.4632, 0.9319, 0.4452, 0.9338, 0.4376, 0.9377, 0.4441, 0.9335, 0.4452, 0.9338, 0.4376, 0.9387, 0.4308, 0.9333, 0.4376, 0.9377, 0.4376, 0.9387, 0.4296, 0.9336, 0.4145, 0.9314, 0.4308, 0.9333, 0.4296, 0.9336, 0.4106, 0.9313, 0.4308, 0.9299, 0.4145, 0.9314, 0.4106, 0.9313, 0.4297, 0.9296, 0.4373, 0.9261, 0.4308, 0.9299, 0.4297, 0.9296, 0.4373, 0.9251, 0.4437, 0.9301, 0.4373, 0.9261, 0.4373, 0.9251, 0.4448, 0.9298, 0.4577, 0.8558, 0.4435, 0.8543, 0.4445, 0.854, 0.4611, 0.8558, 0.4433, 0.8575, 0.4577, 0.8558, 0.4611, 0.8558, 0.4443, 0.8578, 0.4374, 0.8614, 0.4433, 0.8575, 0.4443, 0.8578, 0.4374, 0.8623, 0.4314, 0.8576, 0.4374, 0.8614, 0.4374, 0.8623, 0.4303, 0.8579, 0.4164, 0.8562, 0.4314, 0.8576, 0.4303, 0.8579, 0.4129, 0.8563, 0.4314, 0.8545, 0.4164, 0.8562, 0.4129, 0.8563, 0.4303, 0.8542, 0.4375, 0.8505, 0.4314, 0.8545, 0.4303, 0.8542, 0.4375, 0.8496, 0.4435, 0.8543, 0.4375, 0.8505, 0.4375, 0.8496, 0.4445, 0.854, 0.4375, 0.8684, 0.4314, 0.8722, 0.4304, 0.8719, 0.4375, 0.8674, 0.4433, 0.8721, 0.4375, 0.8684, 0.4375, 0.8674, 0.4443, 0.8719, 0.4576, 0.8737, 0.4433, 0.8721, 0.4443, 0.8719, 0.4609, 0.8738, 0.4433, 0.8753, 0.4576, 0.8737, 0.4609, 0.8738, 0.4443, 0.8756, 0.4375, 0.8791, 0.4433, 0.8753, 0.4443, 0.8756, 0.4375, 0.88, 0.4314, 0.8753, 0.4375, 0.8791, 0.4375, 0.88, 0.4304, 0.8756, 0.4166, 0.8737, 0.4314, 0.8753, 0.4304, 0.8756, 0.4131, 0.8737, 0.4314, 0.8722, 0.4166, 0.8737, 0.4131, 0.8737, 0.4304, 0.8719, 0.4374, 0.8862, 0.4314, 0.8899, 0.4303, 0.8897, 0.4374, 0.8853, 0.4433, 0.89, 0.4374, 0.8862, 0.4374, 0.8853, 0.4443, 0.8898, 0.4578, 0.8917, 0.4433, 0.89, 0.4443, 0.8898, 0.4611, 0.8917, 0.4435, 0.8932, 0.4578, 0.8917, 0.4611, 0.8917, 0.4445, 0.8935, 0.4375, 0.8969, 0.4435, 0.8932, 0.4445, 0.8935, 0.4375, 0.8978, 0.4314, 0.893, 0.4375, 0.8969, 0.4375, 0.8978, 0.4303, 0.8933, 0.4164, 0.8913, 0.4314, 0.893, 0.4303, 0.8933, 0.4129, 0.8912, 0.4314, 0.8899, 0.4164, 0.8913, 0.4129, 0.8912, 0.4303, 0.8897, 0.4376, 0.8098, 0.4308, 0.8146, 0.4296, 0.8142, 0.4376, 0.8087, 0.4442, 0.8143, 0.4376, 0.8098, 0.4376, 0.8087, 0.4452, 0.814, 0.4594, 0.816, 0.4442, 0.8143, 0.4452, 0.814, 0.4632, 0.816, 0.4436, 0.8179, 0.4594, 0.816, 0.4632, 0.816, 0.4448, 0.8182, 0.4372, 0.8221, 0.4436, 0.8179, 0.4448, 0.8182, 0.4373, 0.8231, 0.4308, 0.8182, 0.4372, 0.8221, 0.4373, 0.8231, 0.4297, 0.8185, 0.4145, 0.8167, 0.4308, 0.8182, 0.4297, 0.8185, 0.4106, 0.8167, 0.4308, 0.8146, 0.4145, 0.8167, 0.4106, 0.8167, 0.4296, 0.8142, 0.4312, 0.9087, 0.4373, 0.9051, 0.4373, 0.9051, 0.4312, 0.9087, 0.4314, 0.8722, 0.4375, 0.8684, 0.4375, 0.8684, 0.4314, 0.8722, 0.4157, 0.9096, 0.4312, 0.9087, 0.4312, 0.9087, 0.4157, 0.9096, 0.4375, 0.8505, 0.4435, 0.8543, 0.4435, 0.8543, 0.4375, 0.8505, 0.4312, 0.9119, 0.4157, 0.9096, 0.4157, 0.9096, 0.4312, 0.9119, 0.4314, 0.8545, 0.4375, 0.8505, 0.4375, 0.8505, 0.4314, 0.8545, 0.4376, 0.916, 0.4312, 0.9119, 0.4312, 0.9119, 0.4376, 0.916, 0.4164, 0.8562, 0.4314, 0.8545, 0.4314, 0.8545, 0.4164, 0.8562, 0.4145, 0.8167, 0.4308, 0.8146, 0.4308, 0.8146, 0.4145, 0.8167, 0.4437, 0.9122, 0.4376, 0.916, 0.4376, 0.916, 0.4437, 0.9122, 0.4314, 0.8576, 0.4164, 0.8562, 0.4164, 0.8562, 0.4314, 0.8576, 0.4308, 0.8182, 0.4145, 0.8167, 0.4145, 0.8167, 0.4308, 0.8182, 0.4584, 0.9108, 0.4437, 0.9122, 0.4437, 0.9122, 0.4584, 0.9108, 0.4374, 0.8614, 0.4314, 0.8576, 0.4314, 0.8576, 0.4374, 0.8614, 0.4372, 0.8221, 0.4308, 0.8182, 0.4308, 0.8182, 0.4372, 0.8221, 0.4434, 0.909, 0.4584, 0.9108, 0.4584, 0.9108, 0.4434, 0.909, 0.4433, 0.8575, 0.4374, 0.8614, 0.4374, 0.8614, 0.4433, 0.8575, 0.4436, 0.8179, 0.4372, 0.8221, 0.4372, 0.8221, 0.4436, 0.8179, 0.4577, 0.8558, 0.4433, 0.8575, 0.4433, 0.8575, 0.4577, 0.8558, 0.4594, 0.816, 0.4436, 0.8179, 0.4436, 0.8179, 0.4594, 0.816, 0.4435, 0.8543, 0.4577, 0.8558, 0.4577, 0.8558, 0.4435, 0.8543, 0.4442, 0.8143, 0.4594, 0.816, 0.4594, 0.816, 0.4442, 0.8143, 0.4373, 0.9261, 0.4437, 0.9301, 0.4437, 0.9301, 0.4373, 0.9261, 0.4376, 0.8098, 0.4442, 0.8143, 0.4442, 0.8143, 0.4376, 0.8098, 0.4308, 0.9299, 0.4373, 0.9261, 0.4373, 0.9261, 0.4308, 0.9299, 0.4308, 0.8146, 0.4376, 0.8098, 0.4376, 0.8098, 0.4308, 0.8146, 0.4145, 0.9314, 0.4308, 0.9299, 0.4308, 0.9299, 0.4145, 0.9314, 0.4164, 0.8913, 0.4314, 0.8899, 0.4314, 0.8899, 0.4164, 0.8913, 0.4595, 0.9319, 0.4441, 0.9335, 0.4441, 0.9335, 0.4595, 0.9319, 0.4435, 0.8932, 0.4375, 0.8969, 0.4375, 0.8969, 0.4435, 0.8932, 0.4441, 0.9335, 0.4376, 0.9377, 0.4376, 0.9377, 0.4441, 0.9335, 0.4375, 0.8969, 0.4314, 0.893, 0.4314, 0.893, 0.4375, 0.8969, 0.4376, 0.9377, 0.4308, 0.9333, 0.4308, 0.9333, 0.4376, 0.9377, 0.4314, 0.893, 0.4164, 0.8913, 0.4164, 0.8913, 0.4314, 0.893, 0.4308, 0.9333, 0.4145, 0.9314, 0.4145, 0.9314, 0.4308, 0.9333, 0.4164, 0.8913, 0.4314, 0.8899, 0.4314, 0.8899, 0.4164, 0.8913, 0.4145, 0.9314, 0.4308, 0.9299, 0.4308, 0.9299, 0.4145, 0.9314, 0.4308, 0.8146, 0.4376, 0.8098, 0.4376, 0.8098, 0.4308, 0.8146, 0.4308, 0.9299, 0.4373, 0.9261, 0.4373, 0.9261, 0.4308, 0.9299, 0.4376, 0.8098, 0.4442, 0.8143, 0.4442, 0.8143, 0.4376, 0.8098, 0.4373, 0.9261, 0.4437, 0.9301, 0.4437, 0.9301, 0.4373, 0.9261, 0.4442, 0.8143, 0.4594, 0.816, 0.4594, 0.816, 0.4442, 0.8143, 0.4435, 0.8543, 0.4577, 0.8558, 0.4577, 0.8558, 0.4435, 0.8543, 0.4594, 0.816, 0.4436, 0.8179, 0.4436, 0.8179, 0.4594, 0.816, 0.4577, 0.8558, 0.4433, 0.8575, 0.4433, 0.8575, 0.4577, 0.8558, 0.4436, 0.8179, 0.4372, 0.8221, 0.4372, 0.8221, 0.4436, 0.8179, 0.4433, 0.8575, 0.4374, 0.8614, 0.4374, 0.8614, 0.4433, 0.8575, 0.4434, 0.909, 0.4584, 0.9108, 0.4584, 0.9108, 0.4434, 0.909, 0.4372, 0.8221, 0.4308, 0.8182, 0.4308, 0.8182, 0.4372, 0.8221, 0.4374, 0.8614, 0.4314, 0.8576, 0.4314, 0.8576, 0.4374, 0.8614, 0.4584, 0.9108, 0.4437, 0.9122, 0.4437, 0.9122, 0.4584, 0.9108, 0.4308, 0.8182, 0.4145, 0.8167, 0.4145, 0.8167, 0.4308, 0.8182, 0.4314, 0.8576, 0.4164, 0.8562, 0.4164, 0.8562, 0.4314, 0.8576, 0.4437, 0.9122, 0.4376, 0.916, 0.4376, 0.916, 0.4437, 0.9122, 0.4145, 0.8167, 0.4308, 0.8146, 0.4308, 0.8146, 0.4145, 0.8167, 0.4164, 0.8562, 0.4314, 0.8545, 0.4314, 0.8545, 0.4164, 0.8562, 0.4584, 0.9108, 0.4437, 0.9122, 0.4376, 0.9105, 0.4434, 0.909, 0.4376, 0.916, 0.4312, 0.9119, 0.4376, 0.9105, 0.4437, 0.9122, 0.4157, 0.9096, 0.4312, 0.9087, 0.4376, 0.9105, 0.4312, 0.9119, 0.4373, 0.9051, 0.4434, 0.909, 0.4376, 0.9105, 0.4312, 0.9087, 0.4583, 0.837, 0.4434, 0.8388, 0.4376, 0.8372, 0.4437, 0.8355, 0.4373, 0.8427, 0.4312, 0.8391, 0.4376, 0.8372, 0.4434, 0.8388, 0.4158, 0.8381, 0.4312, 0.8358, 0.4376, 0.8372, 0.4312, 0.8391, 0.4376, 0.8315, 0.4437, 0.8355, 0.4376, 0.8372, 0.4312, 0.8358, 0.4595, 0.9319, 0.4441, 0.9335, 0.4375, 0.9317, 0.4437, 0.9301, 0.4376, 0.9377, 0.4308, 0.9333, 0.4375, 0.9317, 0.4441, 0.9335, 0.4145, 0.9314, 0.4308, 0.9299, 0.4375, 0.9317, 0.4308, 0.9333, 0.4373, 0.9261, 0.4437, 0.9301, 0.4375, 0.9317, 0.4308, 0.9299, 0.4577, 0.8558, 0.4433, 0.8575, 0.4376, 0.8559, 0.4435, 0.8543, 0.4374, 0.8614, 0.4314, 0.8576, 0.4376, 0.8559, 0.4433, 0.8575, 0.4164, 0.8562, 0.4314, 0.8545, 0.4376, 0.8559, 0.4314, 0.8576, 0.4375, 0.8505, 0.4435, 0.8543, 0.4376, 0.8559, 0.4314, 0.8545, 0.4375, 0.8684, 0.4433, 0.8721, 0.4376, 0.8738, 0.4314, 0.8722, 0.4576, 0.8737, 0.4433, 0.8753, 0.4376, 0.8738, 0.4433, 0.8721, 0.4375, 0.8791, 0.4314, 0.8753, 0.4376, 0.8738, 0.4433, 0.8753, 0.4166, 0.8737, 0.4314, 0.8722, 0.4376, 0.8738, 0.4314, 0.8753, 0.4374, 0.8862, 0.4433, 0.89, 0.4376, 0.8916, 0.4314, 0.8899, 0.4578, 0.8917, 0.4435, 0.8932, 0.4376, 0.8916, 0.4433, 0.89, 0.4375, 0.8969, 0.4314, 0.893, 0.4376, 0.8916, 0.4435, 0.8932, 0.4164, 0.8913, 0.4314, 0.8899, 0.4376, 0.8916, 0.4314, 0.893, 0.4376, 0.8098, 0.4442, 0.8143, 0.4375, 0.8163, 0.4308, 0.8146, 0.4594, 0.816, 0.4436, 0.8179, 0.4375, 0.8163, 0.4442, 0.8143, 0.4372, 0.8221, 0.4308, 0.8182, 0.4375, 0.8163, 0.4436, 0.8179, 0.4145, 0.8167, 0.4308, 0.8146, 0.4375, 0.8163, 0.4308, 0.8182, 0.4375, 0.8684, 0.4433, 0.8721, 0.4433, 0.8721, 0.4375, 0.8684, 0.4373, 0.9051, 0.4434, 0.909, 0.4434, 0.909, 0.4373, 0.9051, 0.4433, 0.8721, 0.4576, 0.8737, 0.4576, 0.8737, 0.4433, 0.8721, 0.4437, 0.8355, 0.4583, 0.837, 0.4583, 0.837, 0.4437, 0.8355, 0.4576, 0.8737, 0.4433, 0.8753, 0.4433, 0.8753, 0.4576, 0.8737, 0.4583, 0.837, 0.4434, 0.8388, 0.4434, 0.8388, 0.4583, 0.837, 0.4433, 0.8753, 0.4375, 0.8791, 0.4375, 0.8791, 0.4433, 0.8753, 0.4434, 0.8388, 0.4373, 0.8427, 0.4373, 0.8427, 0.4434, 0.8388, 0.4375, 0.8791, 0.4314, 0.8753, 0.4314, 0.8753, 0.4375, 0.8791, 0.4373, 0.8427, 0.4312, 0.8391, 0.4312, 0.8391, 0.4373, 0.8427, 0.4314, 0.8753, 0.4166, 0.8737, 0.4166, 0.8737, 0.4314, 0.8753, 0.4312, 0.8391, 0.4158, 0.8381, 0.4158, 0.8381, 0.4312, 0.8391, 0.4166, 0.8737, 0.4314, 0.8722, 0.4314, 0.8722, 0.4166, 0.8737, 0.4158, 0.8381, 0.4312, 0.8358, 0.4312, 0.8358, 0.4158, 0.8381, 0.4314, 0.8899, 0.4374, 0.8862, 0.4374, 0.8862, 0.4314, 0.8899, 0.4312, 0.8358, 0.4376, 0.8315, 0.4376, 0.8315, 0.4312, 0.8358, 0.4374, 0.8862, 0.4433, 0.89, 0.4433, 0.89, 0.4374, 0.8862, 0.4376, 0.8315, 0.4437, 0.8355, 0.4437, 0.8355, 0.4376, 0.8315, 0.4433, 0.89, 0.4578, 0.8917, 0.4578, 0.8917, 0.4433, 0.89, 0.4437, 0.9301, 0.4595, 0.9319, 0.4595, 0.9319, 0.4437, 0.9301, 0.4578, 0.8917, 0.4435, 0.8932, 0.4435, 0.8932, 0.4578, 0.8917, 0.4595, 0.9319, 0.4441, 0.9335, 0.4441, 0.9335, 0.4595, 0.9319, 0.4435, 0.8932, 0.4375, 0.8969, 0.4375, 0.8969, 0.4435, 0.8932, 0.4441, 0.9335, 0.4376, 0.9377, 0.4376, 0.9377, 0.4441, 0.9335, 0.4375, 0.8969, 0.4314, 0.893, 0.4314, 0.893, 0.4375, 0.8969, 0.4376, 0.9377, 0.4308, 0.9333, 0.4308, 0.9333, 0.4376, 0.9377, 0.4314, 0.893, 0.4164, 0.8913, 0.4164, 0.8913, 0.4314, 0.893, 0.4308, 0.9333, 0.4145, 0.9314, 0.4145, 0.9314, 0.4308, 0.9333, 1.0, 0.5, 1.0, 1.0, 0.9688, 1.0, 0.9688, 0.5, 0.9688, 0.5, 0.9688, 1.0, 0.9375, 1.0, 0.9375, 0.5, 0.9375, 0.5, 0.9375, 1.0, 0.9062, 1.0, 0.9062, 0.5, 0.9062, 0.5, 0.9062, 1.0, 0.875, 1.0, 0.875, 0.5, 0.875, 0.5, 0.875, 1.0, 0.8438, 1.0, 0.8438, 0.5, 0.8438, 0.5, 0.8438, 1.0, 0.8125, 1.0, 0.8125, 0.5, 0.8125, 0.5, 0.8125, 1.0, 0.7812, 1.0, 0.7812, 0.5, 0.7812, 0.5, 0.7812, 1.0, 0.75, 1.0, 0.75, 0.5, 0.75, 0.5, 0.75, 1.0, 0.7188, 1.0, 0.7188, 0.5, 0.7188, 0.5, 0.7188, 1.0, 0.6875, 1.0, 0.6875, 0.5, 0.6875, 0.5, 0.6875, 1.0, 0.6562, 1.0, 0.6562, 0.5, 0.6562, 0.5, 0.6562, 1.0, 0.625, 1.0, 0.625, 0.5, 0.625, 0.5, 0.625, 1.0, 0.5938, 1.0, 0.5938, 0.5, 0.5938, 0.5, 0.5938, 1.0, 0.5625, 1.0, 0.5625, 0.5, 0.5625, 0.5, 0.5625, 1.0, 0.5312, 1.0, 0.5312, 0.5, 0.5312, 0.5, 0.5312, 1.0, 0.5, 1.0, 0.5, 0.5, 0.5, 0.5, 0.5, 1.0, 0.4688, 1.0, 0.4688, 0.5, 0.4688, 0.5, 0.4688, 1.0, 0.4375, 1.0, 0.4375, 0.5, 0.4375, 0.5, 0.4375, 1.0, 0.4062, 1.0, 0.4062, 0.5, 0.4062, 0.5, 0.4062, 1.0, 0.375, 1.0, 0.375, 0.5, 0.375, 0.5, 0.375, 1.0, 0.3438, 1.0, 0.3438, 0.5, 0.3438, 0.5, 0.3438, 1.0, 0.3125, 1.0, 0.3125, 0.5, 0.3125, 0.5, 0.3125, 1.0, 0.2812, 1.0, 0.2812, 0.5, 0.2812, 0.5, 0.2812, 1.0, 0.25, 1.0, 0.25, 0.5, 0.25, 0.5, 0.25, 1.0, 0.2188, 1.0, 0.2188, 0.5, 0.2188, 0.5, 0.2188, 1.0, 0.1875, 1.0, 0.1875, 0.5, 0.1875, 0.5, 0.1875, 1.0, 0.1562, 1.0, 0.1562, 0.5, 0.1562, 0.5, 0.1562, 1.0, 0.125, 1.0, 0.125, 0.5, 0.125, 0.5, 0.125, 1.0, 0.09375, 1.0, 0.09375, 0.5, 0.09375, 0.5, 0.09375, 1.0, 0.0625, 1.0, 0.0625, 0.5, 0.2968, 0.4854, 0.25, 0.49, 0.2032, 0.4854, 0.1582, 0.4717, 0.1167, 0.4496, 0.08029, 0.4197, 0.05045, 0.3833, 0.02827, 0.3418, 0.01461, 0.2968, 0.01, 0.25, 0.01461, 0.2032, 0.02827, 0.1582, 0.05045, 0.1167, 0.08029, 0.08029, 0.1167, 0.05045, 0.1582, 0.02827, 0.2032, 0.01461, 0.25, 0.01, 0.2968, 0.01461, 0.3418, 0.02827, 0.3833, 0.05045, 0.4197, 0.08029, 0.4496, 0.1167, 0.4717, 0.1582, 0.4854, 0.2032, 0.49, 0.25, 0.4854, 0.2968, 0.4717, 0.3418, 0.4496, 0.3833, 0.4197, 0.4197, 0.3833, 0.4496, 0.3418, 0.4717, 0.0625, 0.5, 0.0625, 1.0, 0.03125, 1.0, 0.03125, 0.5, 0.03125, 0.5, 0.03125, 1.0, 0.0, 1.0, 0.0, 0.5, 0.75, 0.49, 0.7968, 0.4854, 0.8418, 0.4717, 0.8833, 0.4496, 0.9197, 0.4197, 0.9496, 0.3833, 0.9717, 0.3418, 0.9854, 0.2968, 0.99, 0.25, 0.9854, 0.2032, 0.9717, 0.1582, 0.9496, 0.1167, 0.9197, 0.08029, 0.8833, 0.05045, 0.8418, 0.02827, 0.7968, 0.01461, 0.75, 0.01, 0.7032, 0.01461, 0.6582, 0.02827, 0.6167, 0.05045, 0.5803, 0.08029, 0.5504, 0.1167, 0.5283, 0.1582, 0.5146, 0.2032, 0.51, 0.25, 0.5146, 0.2968, 0.5283, 0.3418, 0.5504, 0.3833, 0.5803, 0.4197, 0.6167, 0.4496, 0.6582, 0.4717, 0.7032, 0.4854, 0.0, 0.0, 1.0, 0.0, 1.0, 1.0, 0.0, 1.0])
me_cube_001.materials.append(mat_material)
me_cube_001.materials.append(mat_material_001)
me_cube_001.materials.append(None)
me_cube_001.update()

# ---- objects
ob_light = bpy.data.objects.new('Light', light_light)
ob_camera = bpy.data.objects.new('Camera', cam_camera)
ob_cube = bpy.data.objects.new('Cube', me_cube_001)

# ---- transforms, parenting, visibility, modifiers, constraints
ob_light.location = (4.076, 1.005, 5.904)
ob_light.rotation_euler = (0.6503, 0.05522, 1.866)
ob_light.lock_rotations_4d = False
ob_light.empty_display_type = 'ARROWS'
ob_light.color = (0.0, 0.0, 0.0, 0.0)
ob_light.lineart.crease_threshold = 0.0
ob_camera.location = (7.359, -6.926, 4.958)
ob_camera.rotation_euler = (1.109, 0.0, 0.8149)
ob_camera.lock_rotations_4d = False
ob_camera.empty_display_type = 'ARROWS'
ob_camera.color = (0.0, 0.0, 0.0, 0.0)
ob_camera.display_type = 'WIRE'
ob_camera.lineart.crease_threshold = 0.0
ob_cube.location = (0.0, 0.0, 0.0)

# ---- collection membership
col_collection.objects.link(ob_light)
col_collection.objects.link(ob_camera)
col_collection.objects.link(ob_cube)

# ---- scene / render settings (as saved in the file)
scene.camera = ob_camera
scene.frame_start = 1; scene.frame_end = 250; scene.frame_set(19)
scene.render.engine = 'BLENDER_EEVEE_NEXT'
scene.cycles.sampling_pattern = 'TABULATED_SOBOL'
scene.eevee.ray_tracing_options.trace_max_roughness = 0.0
bpy.context.view_layer.update()
